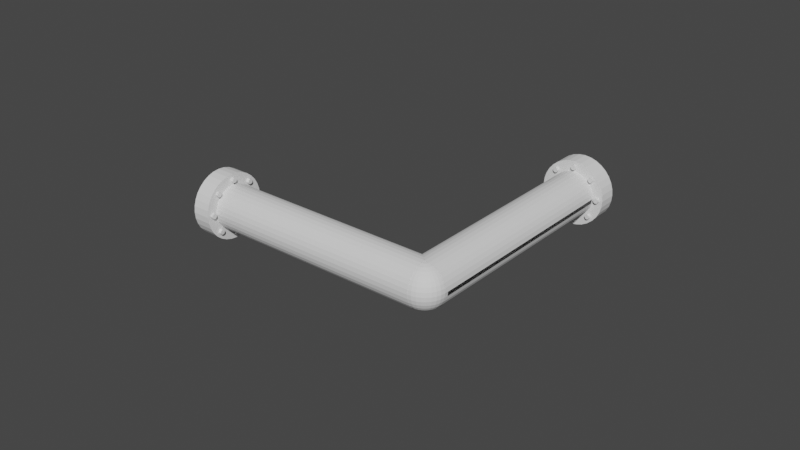 # Source: bend_pipe_optimized.blend  (saved by Blender 2.90.8; exported with 4.5.12 LTS)
import bpy
from mathutils import Matrix  # noqa: F401  (used for matrix-valued properties, if any)

bpy.ops.wm.read_factory_settings(use_empty=True)
scene = bpy.context.scene
scene.name = 'Scene'

# ---- collections
col_collection = bpy.data.collections.new('Collection'); scene.collection.children.link(col_collection)

# ---- materials (node trees are filled in below, after node groups)
mat_material_001 = bpy.data.materials.new('Material.001')
mat_material_001.use_transparent_shadow = False
mat_material_001.metallic = 1.0

# ---- material node trees

# ---- world
world_world = bpy.data.worlds.new('World'); scene.world = world_world
world_world.use_nodes = True; world_world.node_tree.nodes.clear()
_N = world_world.node_tree.nodes; _L = world_world.node_tree.links
n0 = _N.new('ShaderNodeOutputWorld'); n0.name = 'World Output'; n0.location = (300, 300)
n1 = _N.new('ShaderNodeBackground'); n1.name = 'Background'; n1.location = (10, 300)
n1.inputs[0].default_value = (0.05088, 0.05088, 0.05088, 1.0)
_L.new(n1.outputs[0], n0.inputs[0])
n0.is_active_output = True
world_world.color = (0.05088, 0.05088, 0.05088)
world_world.use_sun_shadow = False
world_world.sun_shadow_jitter_overblur = 0.0

# ---- meshes
me_sphere = bpy.data.meshes.new('Sphere')
me_sphere.from_pydata([(1.168, -0.8651, -1.052e-07), (1.169, -0.863, -0.0248), (1.173, -0.8569, -0.04864), (1.179, -0.8469, -0.07062), (1.187, -0.8334, -0.08988), (1.197, -0.817, -0.1057), (1.209, -0.7982, -0.1174), (1.221, -0.7779, -0.1247), (1.234, -0.7568, -0.1271), (1.247, -0.7356, -0.1247), (1.259, -0.7153, -0.1174), (1.271, -0.6966, -0.1057), (1.281, -0.6802, -0.08988), (1.289, -0.6667, -0.07062), (1.295, -0.6567, -0.04864), (1.299, -0.6505, -0.0248), (1.3, -0.6484, -6.38e-08), (1.299, -0.6505, 0.0248), (1.295, -0.6567, 0.04864), (1.289, -0.6667, 0.07062), (1.281, -0.6802, 0.08988), (1.271, -0.6966, 0.1057), (1.259, -0.7153, 0.1174), (1.247, -0.7356, 0.1247), (1.234, -0.7568, 0.1271), (1.221, -0.7779, 0.1247), (1.209, -0.7982, 0.1174), (1.197, -0.817, 0.1057), (1.187, -0.8334, 0.08988), (1.179, -0.8469, 0.07062), (1.173, -0.8569, 0.04864), (1.169, -0.863, 0.0248), (1.077, -0.8067, -0.0248), (1.081, -0.8006, -0.04864), (1.087, -0.7906, -0.07062), (1.095, -0.7771, -0.08988), (1.105, -0.7607, -0.1057), (1.117, -0.7419, -0.1174), (1.129, -0.7216, -0.1247), (1.142, -0.7005, -0.1271), (1.155, -0.6793, -0.1247), (1.168, -0.659, -0.1174), (1.179, -0.6403, -0.1057), (1.189, -0.6239, -0.08988), (1.197, -0.6104, -0.07062), (1.204, -0.6004, -0.04864), (1.207, -0.5942, -0.0248), (1.209, -0.5921, -6.166e-08), (1.207, -0.5942, 0.0248), (1.204, -0.6004, 0.04864), (1.197, -0.6104, 0.07062), (1.189, -0.6239, 0.08988), (1.179, -0.6403, 0.1057), (1.168, -0.659, 0.1174), (1.155, -0.6793, 0.1247), (1.142, -0.7005, 0.1271), (1.129, -0.7216, 0.1247), (1.117, -0.7419, 0.1174), (1.105, -0.7607, 0.1057), (1.095, -0.7771, 0.08988), (1.087, -0.7906, 0.07062), (1.081, -0.8006, 0.04864), (1.077, -0.8067, 0.0248), (1.076, -0.8088, -1.031e-07), (1.133, -0.9213, -1.191e-07), (1.135, -0.9181, -0.03765), (1.043, -0.8618, -0.03765), (1.141, -0.9088, -0.07385), (1.049, -0.8524, -0.07385), (1.15, -0.8935, -0.1072), (1.058, -0.8372, -0.1072), (1.163, -0.8731, -0.1364), (1.071, -0.8168, -0.1364), (1.178, -0.8482, -0.1604), (1.086, -0.7919, -0.1604), (1.195, -0.8197, -0.1783), (1.104, -0.7634, -0.1783), (1.214, -0.7889, -0.1893), (1.122, -0.7326, -0.1893), (1.234, -0.7568, -0.193), (1.142, -0.7005, -0.193), (1.254, -0.7247, -0.1893), (1.162, -0.6684, -0.1893), (1.273, -0.6938, -0.1783), (1.181, -0.6375, -0.1783), (1.29, -0.6654, -0.1604), (1.198, -0.6091, -0.1604), (1.305, -0.6405, -0.1364), (1.214, -0.5842, -0.1364), (1.318, -0.62, -0.1072), (1.226, -0.5637, -0.1072), (1.327, -0.6048, -0.07385), (1.235, -0.5485, -0.07385), (1.333, -0.5954, -0.03765), (1.241, -0.5391, -0.03765), (1.335, -0.5923, -4.105e-08), (1.243, -0.536, -3.848e-08), (1.333, -0.5954, 0.03765), (1.241, -0.5391, 0.03765), (1.327, -0.6048, 0.07385), (1.235, -0.5485, 0.07385), (1.318, -0.62, 0.1072), (1.226, -0.5637, 0.1072), (1.305, -0.6405, 0.1364), (1.214, -0.5842, 0.1364), (1.29, -0.6654, 0.1604), (1.198, -0.6091, 0.1604), (1.273, -0.6938, 0.1783), (1.181, -0.6375, 0.1783), (1.254, -0.7247, 0.1893), (1.162, -0.6684, 0.1893), (1.234, -0.7568, 0.193), (1.142, -0.7005, 0.193), (1.214, -0.7889, 0.1893), (1.122, -0.7326, 0.1893), (1.195, -0.8197, 0.1783), (1.104, -0.7634, 0.1783), (1.178, -0.8482, 0.1604), (1.086, -0.7919, 0.1604), (1.163, -0.8731, 0.1364), (1.071, -0.8168, 0.1364), (1.15, -0.8935, 0.1072), (1.058, -0.8372, 0.1072), (1.141, -0.9088, 0.07385), (1.049, -0.8524, 0.07385), (1.135, -0.9181, 0.03765), (1.043, -0.8618, 0.03765), (1.041, -0.865, -1.165e-07), (1.074, -0.8122, -1.046e-07), (1.075, -0.8101, -0.02558), (1.079, -0.8037, -0.05018), (1.085, -0.7934, -0.07285), (1.094, -0.7795, -0.09272), (1.104, -0.7626, -0.109), (1.116, -0.7432, -0.1211), (1.129, -0.7223, -0.1286), (1.142, -0.7005, -0.1311), (1.156, -0.6787, -0.1286), (1.168, -0.6577, -0.1211), (1.18, -0.6384, -0.109), (1.191, -0.6214, -0.09272), (1.199, -0.6075, -0.07285), (1.206, -0.5972, -0.05018), (1.209, -0.5908, -0.02558), (1.211, -0.5887, -6.043e-08), (1.209, -0.5908, 0.02558), (1.206, -0.5972, 0.05018), (1.199, -0.6075, 0.07285), (1.191, -0.6214, 0.09272), (1.18, -0.6384, 0.109), (1.168, -0.6577, 0.1211), (1.156, -0.6787, 0.1286), (1.142, -0.7005, 0.1311), (1.129, -0.7223, 0.1286), (1.116, -0.7432, 0.1211), (1.104, -0.7626, 0.109), (1.094, -0.7795, 0.09272), (1.085, -0.7934, 0.07285), (1.079, -0.8037, 0.05018), (1.075, -0.8101, 0.02558), (1.127, -0.6926, 0.1444), (1.203, -0.5683, -0.001421), (1.134, -0.7138, -0.1585), (1.141, -0.7017, -0.1746), (1.067, -0.8235, -0.001421), (1.243, -0.5368, -0.009412), (1.042, -0.8642, 0.009411), (1.233, -0.5517, 0.001421), (1.143, -0.6993, 0.1746), (1.143, -0.6993, -0.1444), (1.051, -0.8493, 0.001421), (1.127, -0.7245, -0.1902), (1.218, -0.5774, -0.001421), (1.141, -0.7017, 0.1444), (1.06, -0.8352, 0.0151), (1.134, -0.7133, 0.1609), (1.15, -0.6876, 0.158), (1.225, -0.5657, 0.0151), (1.226, -0.5633, -0.0151), (1.058, -0.8376, -0.0151), (1.134, -0.7133, -0.158), (1.15, -0.6876, -0.1609), (1.148, -0.6905, -0.1498), (1.147, -0.6922, -0.1711), (1.137, -0.7087, -0.1478), (1.064, -0.8282, -0.01168), (1.053, -0.8464, -0.009673), (1.22, -0.5728, -0.01168), (1.219, -0.5745, 0.009672), (1.231, -0.5563, 0.01168), (1.147, -0.6922, 0.1478), (1.136, -0.7104, 0.1498), (1.137, -0.7087, 0.1711), (1.065, -0.8264, 0.009672), (1.054, -0.8447, 0.01168), (1.148, -0.6905, 0.1691), (1.232, -0.5546, -0.009672), (1.136, -0.7104, -0.1691), (1.22, -0.5739, -0.1218), (1.036, -0.8402, 0.001421), (1.128, -0.6902, -0.1444), (1.078, -0.8048, -0.1244), (1.082, -0.7981, -0.1544), (1.21, -0.5904, -0.1424), (1.217, -0.579, 0.1291), (1.075, -0.8106, 0.1424), (1.206, -0.5961, -0.1244), (1.206, -0.5961, 0.1244), (1.078, -0.8048, 0.1244), (1.088, -0.7883, -0.1011), (1.061, -0.8321, -0.1145), (1.196, -0.6126, -0.1011), (1.196, -0.6126, 0.1011), (1.088, -0.7883, 0.1011), (1.077, -0.8066, 0.1031), (1.089, -0.7866, 0.1224), (1.195, -0.6143, 0.1224), (1.207, -0.5944, 0.1031), (1.207, -0.5944, -0.1031), (1.195, -0.6143, -0.1224), (1.077, -0.8066, -0.1031), (1.089, -0.7866, -0.1224), (1.093, -0.7814, -0.1281), (1.091, -0.7837, -0.1113), (1.084, -0.7954, -0.1279), (1.082, -0.7978, -0.09766), (1.193, -0.6172, -0.1113), (1.202, -0.6031, -0.09766), (1.209, -0.5915, -0.1142), (1.202, -0.6031, 0.09766), (1.193, -0.6172, 0.1113), (1.2, -0.6056, 0.1279), (1.091, -0.7837, 0.1113), (1.082, -0.7978, 0.09766), (1.075, -0.8095, 0.1142), (1.084, -0.7954, 0.1279), (1.209, -0.5915, 0.1142), (1.2, -0.6056, -0.1279), (1.075, -0.8095, -0.1142), (1.128, -0.6902, -0.1444), (1.036, -0.8402, 0.001421), (1.203, -0.5683, -0.001421), (1.127, -0.6926, 0.1444), (1.119, -0.7043, 0.1609), (1.21, -0.5567, 0.0151), (1.043, -0.8285, -0.0151), (1.135, -0.6785, -0.1609), (1.127, -0.6926, -0.1746), (1.052, -0.8145, -0.001421), (1.219, -0.5426, 0.001421), (1.128, -0.6902, 0.1746), (1.045, -0.8261, 0.0151), (1.135, -0.6785, 0.158), (1.211, -0.5543, -0.0151), (1.119, -0.7043, -0.158), (1.133, -0.6814, -0.1498), (1.132, -0.6832, -0.1711), (1.122, -0.6996, -0.1478), (1.049, -0.8191, -0.01168), (1.038, -0.8373, -0.009673), (1.206, -0.5637, -0.01168), (1.205, -0.5654, 0.009672), (1.216, -0.5472, 0.01168), (1.132, -0.6832, 0.1478), (1.121, -0.7014, 0.1498), (1.122, -0.6996, 0.1711), (1.05, -0.8174, 0.009672), (1.039, -0.8356, 0.01168), (1.133, -0.6814, 0.1691), (1.217, -0.5455, -0.009672), (1.121, -0.7014, -0.1691), (1.073, -0.7793, -0.1011), (1.181, -0.6035, -0.1011), (1.181, -0.6035, 0.1011), (1.073, -0.7793, 0.1011), (1.062, -0.7975, 0.1031), (1.18, -0.6052, 0.1224), (1.192, -0.5853, -0.1031), (1.075, -0.7776, -0.1224), (1.063, -0.7958, -0.1244), (1.191, -0.587, -0.1244), (1.191, -0.587, 0.1244), (1.063, -0.7958, 0.1244), (1.075, -0.7776, 0.1224), (1.192, -0.5853, 0.1031), (1.18, -0.6052, -0.1224), (1.062, -0.7975, -0.1031), (1.076, -0.7746, -0.1113), (1.069, -0.7863, -0.1279), (1.068, -0.7887, -0.09766), (1.178, -0.6082, -0.1113), (1.187, -0.5941, -0.09766), (1.194, -0.5824, -0.1142), (1.187, -0.5941, 0.09766), (1.178, -0.6082, 0.1113), (1.186, -0.5965, 0.1279), (1.076, -0.7746, 0.1113), (1.068, -0.7887, 0.09766), (1.061, -0.8004, 0.1142), (1.069, -0.7863, 0.1279), (1.194, -0.5824, 0.1142), (1.186, -0.5965, -0.1279), (1.061, -0.8004, -0.1142), (1.119, -0.7043, 0.1609), (1.21, -0.5567, 0.0151), (1.043, -0.8285, -0.0151), (1.135, -0.6785, -0.1609), (1.127, -0.6926, -0.1746), (1.052, -0.8145, -0.001421), (1.219, -0.5426, 0.001421), (1.128, -0.6902, 0.1746), (1.045, -0.8261, 0.0151), (1.135, -0.6785, 0.158), (1.211, -0.5543, -0.0151), (1.119, -0.7043, -0.158), (1.133, -0.6814, -0.1498), (1.132, -0.6832, -0.1711), (1.122, -0.6996, -0.1478), (1.049, -0.8191, -0.01168), (1.038, -0.8373, -0.009673), (1.206, -0.5637, -0.01168), (1.205, -0.5654, 0.009672), (1.216, -0.5472, 0.01168), (1.132, -0.6832, 0.1478), (1.121, -0.7014, 0.1498), (1.122, -0.6996, 0.1711), (1.05, -0.8174, 0.009672), (1.039, -0.8356, 0.01168), (1.133, -0.6814, 0.1691), (1.217, -0.5455, -0.009672), (1.121, -0.7014, -0.1691), (1.073, -0.7793, -0.1011), (1.181, -0.6035, -0.1011), (1.181, -0.6035, 0.1011), (1.073, -0.7793, 0.1011), (1.062, -0.7975, 0.1031), (1.18, -0.6052, 0.1224), (1.192, -0.5853, -0.1031), (1.075, -0.7776, -0.1224), (1.063, -0.7958, -0.1244), (1.191, -0.587, -0.1244), (1.191, -0.587, 0.1244), (1.063, -0.7958, 0.1244), (1.075, -0.7776, 0.1224), (1.192, -0.5853, 0.1031), (1.18, -0.6052, -0.1224), (1.062, -0.7975, -0.1031), (1.076, -0.7746, -0.1113), (1.069, -0.7863, -0.1279), (1.068, -0.7887, -0.09766), (1.178, -0.6082, -0.1113), (1.187, -0.5941, -0.09766), (1.194, -0.5824, -0.1142), (1.187, -0.5941, 0.09766), (1.178, -0.6082, 0.1113), (1.186, -0.5965, 0.1279), (1.076, -0.7746, 0.1113), (1.068, -0.7887, 0.09766), (1.061, -0.8004, 0.1142), (1.069, -0.7863, 0.1279), (1.194, -0.5824, 0.1142), (1.186, -0.5965, -0.1279), (1.061, -0.8004, -0.1142), (0.0005886, -0.0003614, -0.1311), (0.01396, 0.02144, -0.1286), (0.02682, 0.04241, -0.1211), (0.03867, 0.06174, -0.109), (0.04906, 0.07868, -0.09272), (0.05758, 0.09258, -0.07285), (0.06392, 0.1029, -0.05018), (0.06782, 0.1093, -0.02558), (0.06914, 0.1114, -3.379e-08), (0.06782, 0.1093, 0.02558), (0.06392, 0.1029, 0.05018), (0.05758, 0.09258, 0.07285), (0.04906, 0.07868, 0.09272), (0.03867, 0.06174, 0.109), (0.02682, 0.04241, 0.1211), (0.01396, 0.02144, 0.1286), (0.0005886, -0.0003615, 0.1311), (-0.6481, -1.3, -1.665e-07), (-0.6502, -1.299, -0.0248), (-0.6564, -1.295, -0.04864), (-0.6664, -1.289, -0.07062), (-0.6799, -1.281, -0.08988), (-0.6963, -1.27, -0.1057), (-0.715, -1.259, -0.1174), (-0.7354, -1.246, -0.1247), (-0.7565, -1.234, -0.1271), (-0.7776, -1.221, -0.1247), (-0.798, -1.208, -0.1174), (-0.8167, -1.197, -0.1057), (-0.8331, -1.187, -0.08988), (-0.8466, -1.178, -0.07062), (-0.8566, -1.172, -0.04864), (-0.8628, -1.168, -0.0248), (-0.8648, -1.167, -1.059e-07), (-0.8628, -1.168, 0.0248), (-0.8566, -1.172, 0.04864), (-0.8466, -1.178, 0.07062), (-0.8331, -1.187, 0.08988), (-0.8167, -1.197, 0.1057), (-0.798, -1.208, 0.1174), (-0.7776, -1.221, 0.1247), (-0.7565, -1.234, 0.1271), (-0.7354, -1.246, 0.1247), (-0.715, -1.259, 0.1174), (-0.6963, -1.27, 0.1057), (-0.6799, -1.281, 0.08988), (-0.6664, -1.289, 0.07062), (-0.6564, -1.295, 0.04864), (-0.6502, -1.299, 0.0248), (-0.5914, -1.207, -1.604e-07), (-0.5935, -1.206, -0.0248), (-0.5996, -1.202, -0.04864), (-0.6097, -1.196, -0.07062), (-0.6231, -1.188, -0.08988), (-0.6396, -1.178, -0.1057), (-0.6583, -1.166, -0.1174), (-0.6786, -1.154, -0.1247), (-0.6997, -1.141, -0.1271), (-0.7209, -1.128, -0.1247), (-0.7412, -1.116, -0.1174), (-0.7599, -1.104, -0.1057), (-0.7764, -1.094, -0.08988), (-0.7898, -1.086, -0.07062), (-0.7999, -1.08, -0.04864), (-0.806, -1.076, -0.0248), (-0.8081, -1.075, -9.983e-08), (-0.806, -1.076, 0.0248), (-0.7999, -1.08, 0.04864), (-0.7898, -1.086, 0.07062), (-0.7764, -1.094, 0.08988), (-0.7599, -1.104, 0.1057), (-0.7412, -1.116, 0.1174), (-0.7209, -1.128, 0.1247), (-0.6997, -1.141, 0.1271), (-0.6786, -1.154, 0.1247), (-0.6583, -1.166, 0.1174), (-0.6396, -1.178, 0.1057), (-0.6231, -1.188, 0.08988), (-0.6097, -1.196, 0.07062), (-0.5996, -1.202, 0.04864), (-0.5935, -1.206, 0.0248), (-0.5952, -1.332, -0.03765), (-0.592, -1.334, -1.837e-07), (-0.5353, -1.242, -1.781e-07), (-0.6045, -1.327, -0.07385), (-0.6197, -1.317, -0.1072), (-0.6402, -1.305, -0.1364), (-0.6651, -1.29, -0.1604), (-0.6935, -1.272, -0.1783), (-0.7244, -1.253, -0.1893), (-0.7565, -1.234, -0.193), (-0.7886, -1.214, -0.1893), (-0.8194, -1.195, -0.1783), (-0.8479, -1.177, -0.1604), (-0.8728, -1.162, -0.1364), (-0.8933, -1.15, -0.1072), (-0.9085, -1.14, -0.07385), (-0.9178, -1.135, -0.03765), (-0.921, -1.133, -7.668e-08), (-0.9178, -1.135, 0.03765), (-0.9085, -1.14, 0.07385), (-0.8933, -1.15, 0.1072), (-0.8728, -1.162, 0.1364), (-0.8479, -1.177, 0.1604), (-0.8194, -1.195, 0.1783), (-0.7886, -1.214, 0.1893), (-0.7565, -1.234, 0.193), (-0.7244, -1.253, 0.1893), (-0.6935, -1.272, 0.1783), (-0.6651, -1.29, 0.1604), (-0.6402, -1.305, 0.1364), (-0.6197, -1.317, 0.1072), (-0.6045, -1.327, 0.07385), (-0.5952, -1.332, 0.03765), (-0.5384, -1.24, -0.03765), (-0.5478, -1.234, -0.07385), (-0.563, -1.225, -0.1072), (-0.5834, -1.212, -0.1364), (-0.6084, -1.197, -0.1604), (-0.6368, -1.18, -0.1783), (-0.6677, -1.161, -0.1893), (-0.6997, -1.141, -0.193), (-0.7318, -1.121, -0.1893), (-0.7627, -1.102, -0.1783), (-0.7911, -1.085, -0.1604), (-0.8161, -1.07, -0.1364), (-0.8365, -1.057, -0.1072), (-0.8517, -1.048, -0.07385), (-0.8611, -1.042, -0.03765), (-0.8642, -1.04, -7.107e-08), (-0.8611, -1.042, 0.03765), (-0.8517, -1.048, 0.07385), (-0.8365, -1.057, 0.1072), (-0.8161, -1.07, 0.1364), (-0.7911, -1.085, 0.1604), (-0.7627, -1.102, 0.1783), (-0.7318, -1.121, 0.1893), (-0.6997, -1.141, 0.193), (-0.6677, -1.161, 0.1893), (-0.6368, -1.18, 0.1783), (-0.6084, -1.197, 0.1604), (-0.5834, -1.212, 0.1364), (-0.563, -1.225, 0.1072), (-0.5478, -1.234, 0.07385), (-0.5384, -1.24, 0.03765), (-0.588, -1.21, -1.623e-07), (-0.5901, -1.208, 0.02558), (-0.5965, -1.204, 0.05018), (-0.6068, -1.198, 0.07285), (-0.6207, -1.189, 0.09272), (-0.6377, -1.179, 0.109), (-0.657, -1.167, 0.1211), (-0.6779, -1.154, 0.1286), (-0.6997, -1.141, 0.1311), (-0.7216, -1.128, 0.1286), (-0.7425, -1.115, 0.1211), (-0.7618, -1.103, 0.109), (-0.7788, -1.093, 0.09272), (-0.7927, -1.084, 0.07285), (-0.803, -1.078, 0.05018), (-0.8094, -1.074, 0.02558), (-0.8115, -1.072, -9.831e-08), (-0.8094, -1.074, -0.02558), (-0.803, -1.078, -0.05018), (-0.7927, -1.084, -0.07285), (-0.7788, -1.093, -0.09272), (-0.7618, -1.103, -0.109), (-0.7425, -1.115, -0.1211), (-0.7216, -1.128, -0.1286), (-0.6997, -1.141, -0.1311), (-0.6779, -1.154, -0.1286), (-0.657, -1.167, -0.1211), (-0.6377, -1.179, -0.109), (-0.6207, -1.189, -0.09272), (-0.6068, -1.198, -0.07285), (-0.5965, -1.204, -0.05018), (-0.5901, -1.208, -0.02558), (-0.6891, -1.126, 0.1444), (-0.6892, -1.147, -0.1259), (-0.5924, -1.207, -0.0124), (-0.5368, -1.241, 0.01882), (-0.8133, -1.05, 0.001421), (-0.8486, -1.05, -0.001421), (-0.701, -1.14, 0.1746), (-0.5767, -1.216, -0.001421), (-0.7078, -1.136, 0.192), (-0.6917, -1.146, -0.192), (-0.6985, -1.142, -0.1746), (-0.8228, -1.066, 0.001421), (-0.6985, -1.142, 0.1444), (-0.5509, -1.232, 0.001421), (-0.8065, -1.076, -0.0186), (-0.6917, -1.146, 0.192), (-0.8635, -1.041, 0.009412), (-0.701, -1.14, -0.1444), (-0.5626, -1.225, -0.0151), (-0.6869, -1.149, -0.158), (-0.7126, -1.133, -0.1609), (-0.565, -1.224, 0.0151), (-0.6869, -1.149, 0.1609), (-0.7126, -1.133, 0.158), (-0.8369, -1.057, 0.0151), (-0.8345, -1.058, -0.0151), (-0.8342, -1.059, -0.02342), (-0.8257, -1.064, -0.009673), (-0.8439, -1.053, -0.01168), (-0.8274, -1.063, 0.01168), (-0.708, -1.136, 0.1478), (-0.7097, -1.135, 0.1691), (-0.6898, -1.147, 0.1498), (-0.5738, -1.218, 0.009672), (-0.5556, -1.229, 0.01168), (-0.7097, -1.135, -0.1498), (-0.6915, -1.146, -0.1478), (-0.6898, -1.147, -0.1691), (-0.5721, -1.219, -0.01168), (-0.5539, -1.23, -0.009673), (-0.708, -1.136, -0.1711), (-0.5515, -1.232, 0.02583), (-0.6915, -1.146, 0.1711), (-0.8456, -1.052, 0.009672), (-0.8133, -1.05, 0.001421), (-0.6891, -1.126, 0.1444), (-0.5415, -1.217, 0.001421), (-0.6915, -1.125, -0.1444), (-0.6774, -1.133, -0.158), (-0.5555, -1.208, 0.0151), (-0.7031, -1.118, 0.158), (-0.825, -1.043, -0.0151), (-0.8391, -1.034, -0.001421), (-0.6915, -1.125, 0.1746), (-0.5672, -1.201, -0.001421), (-0.6891, -1.126, -0.1746), (-0.5531, -1.21, -0.0151), (-0.7031, -1.118, -0.1609), (-0.6774, -1.133, 0.1609), (-0.8274, -1.041, 0.0151), (-0.8162, -1.048, -0.009673), (-0.8344, -1.037, -0.01168), (-0.818, -1.047, 0.01168), (-0.6985, -1.12, 0.1478), (-0.7002, -1.119, 0.1691), (-0.6803, -1.132, 0.1498), (-0.5643, -1.203, 0.009672), (-0.5461, -1.214, 0.01168), (-0.7002, -1.119, -0.1498), (-0.682, -1.131, -0.1478), (-0.6803, -1.132, -0.1691), (-0.5626, -1.204, -0.01168), (-0.5444, -1.215, -0.009673), (-0.6985, -1.12, -0.1711), (-0.682, -1.131, 0.1711), (-0.8362, -1.036, 0.009672), (-0.5415, -1.217, 0.001421), (-0.6915, -1.125, -0.1444), (-0.6774, -1.133, -0.158), (-0.5555, -1.208, 0.0151), (-0.7031, -1.118, 0.158), (-0.825, -1.043, -0.0151), (-0.8391, -1.034, -0.001421), (-0.6915, -1.125, 0.1746), (-0.5672, -1.201, -0.001421), (-0.6891, -1.126, -0.1746), (-0.5531, -1.21, -0.0151), (-0.7031, -1.118, -0.1609), (-0.6774, -1.133, 0.1609), (-0.8274, -1.041, 0.0151), (-0.8162, -1.048, -0.009673), (-0.8344, -1.037, -0.01168), (-0.818, -1.047, 0.01168), (-0.6985, -1.12, 0.1478), (-0.7002, -1.119, 0.1691), (-0.6803, -1.132, 0.1498), (-0.5643, -1.203, 0.009672), (-0.5461, -1.214, 0.01168), (-0.7002, -1.119, -0.1498), (-0.682, -1.131, -0.1478), (-0.6803, -1.132, -0.1691), (-0.5626, -1.204, -0.01168), (-0.5444, -1.215, -0.009673), (-0.6985, -1.12, -0.1711), (-0.682, -1.131, 0.1711), (-0.8362, -1.036, 0.009672), (-0.6164, -1.192, 0.08025), (-0.8263, -1.063, 0.1218), (-0.8263, -1.063, -0.1218), (-0.5959, -1.205, -0.1484), (-0.5948, -1.205, -0.101), (-0.8041, -1.077, -0.1244), (-0.8058, -1.076, 0.1224), (-0.5954, -1.205, 0.1244), (-0.7797, -1.092, 0.08506), (-0.5954, -1.205, -0.1244), (-0.7876, -1.087, -0.1011), (-0.7859, -1.088, 0.1031), (-0.6119, -1.195, 0.1011), (-0.5681, -1.222, -0.1145), (-0.6119, -1.195, -0.1011), (-0.5937, -1.206, -0.1031), (-0.6136, -1.194, -0.1224), (-0.5937, -1.206, 0.1031), (-0.6136, -1.194, 0.1224), (-0.7876, -1.087, 0.1244), (-0.8041, -1.077, 0.1011), (-0.8058, -1.076, -0.1031), (-0.7859, -1.088, -0.1224), (-0.783, -1.09, -0.1113), (-0.7947, -1.083, -0.1279), (-0.7971, -1.081, -0.09766), (-0.7947, -1.083, 0.09766), (-0.8087, -1.074, 0.1113), (-0.783, -1.09, 0.1142), (-0.6165, -1.192, 0.1113), (-0.6048, -1.199, 0.1279), (-0.6024, -1.201, 0.09766), (-0.6165, -1.192, -0.1113), (-0.6024, -1.201, -0.09766), (-0.5908, -1.208, -0.1142), (-0.6048, -1.199, -0.1279), (-0.5908, -1.208, 0.1142), (-0.7971, -1.081, 0.1279), (-0.8087, -1.074, -0.1142), (-0.7789, -1.073, -0.1011), (-0.7771, -1.074, 0.1031), (-0.6031, -1.181, 0.1011), (-0.6031, -1.181, -0.1011), (-0.5849, -1.192, -0.1031), (-0.6048, -1.18, 0.1224), (-0.7953, -1.063, 0.1011), (-0.7771, -1.074, -0.1224), (-0.7953, -1.063, -0.1244), (-0.7971, -1.062, 0.1224), (-0.5866, -1.191, 0.1244), (-0.5866, -1.191, -0.1244), (-0.6048, -1.18, -0.1224), (-0.5849, -1.192, 0.1031), (-0.7789, -1.073, 0.1244), (-0.7971, -1.062, -0.1031), (-0.7742, -1.076, -0.1113), (-0.7859, -1.068, -0.1279), (-0.7883, -1.067, -0.09766), (-0.7859, -1.068, 0.09766), (-0.8, -1.06, 0.1113), (-0.7742, -1.076, 0.1142), (-0.6077, -1.178, 0.1113), (-0.5961, -1.185, 0.1279), (-0.5936, -1.186, 0.09766), (-0.6077, -1.178, -0.1113), (-0.5936, -1.186, -0.09766), (-0.582, -1.194, -0.1142), (-0.5961, -1.185, -0.1279), (-0.582, -1.194, 0.1142), (-0.7883, -1.067, 0.1279), (-0.8, -1.06, -0.1142), (0.02217, -0.01278, -0.1286), (0.0003614, 0.0005887, -0.1311), (-0.02144, 0.01396, -0.1286), (-0.04241, 0.02682, -0.1211), (-0.06174, 0.03867, -0.109), (-0.07868, 0.04906, -0.09272), (-0.09258, 0.05758, -0.07285), (-0.1029, 0.06392, -0.05018), (-0.1093, 0.06782, -0.02558), (-0.1114, 0.06914, -2.384e-08), (-0.1093, 0.06782, 0.02558), (-0.1029, 0.06392, 0.05018), (-0.09258, 0.05758, 0.07285), (-0.07868, 0.04906, 0.09272), (-0.06174, 0.03867, 0.109), (-0.04241, 0.02682, 0.1211), (-0.02144, 0.01396, 0.1286), (0.0003615, 0.0005886, 0.1311), (0.02217, -0.01278, 0.1286), (0.0, 0.02536, 0.1275), (0.0, 0.04975, 0.1201), (0.0, 0.07222, 0.1081), (0.0, 0.09192, 0.09192), (0.0, 0.1081, 0.07222), (0.0, 0.1201, 0.04975), (0.0, 0.1275, 0.02536), (0.0, 0.13, 9.815e-09), (0.0, 0.1275, -0.02536), (0.0, 0.1081, -0.07222), (0.009706, 0.04879, 0.1201), (0.01409, 0.07084, 0.1081), (0.01793, 0.09016, 0.09192), (0.02109, 0.106, 0.07222), (0.02343, 0.1178, 0.04975), (0.02487, 0.1251, 0.02536), (0.02536, 0.1275, 9.815e-09), (0.02487, 0.1251, -0.02536), (0.02343, 0.1178, -0.04975), (0.02109, 0.106, -0.07222), (0.01793, 0.09016, -0.09192), (0.01409, 0.07084, -0.1081), (0.009706, 0.04879, -0.1201), (0.004948, 0.02487, -0.1275), (0.01904, 0.04596, 0.1201), (0.02764, 0.06673, 0.1081), (0.03518, 0.08493, 0.09192), (0.04136, 0.09986, 0.07222), (0.04596, 0.111, 0.04975), (0.04879, 0.1178, 0.02536), (0.04975, 0.1201, 9.815e-09), (0.04879, 0.1178, -0.02536), (0.04596, 0.111, -0.04975), (0.04136, 0.09986, -0.07222), (0.03518, 0.08493, -0.09192), (0.02764, 0.06673, -0.1081), (0.01904, 0.04596, -0.1201), (0.01409, 0.02109, 0.1275), (0.02764, 0.04136, 0.1201), (0.04013, 0.06005, 0.1081), (0.05107, 0.07643, 0.09192), (0.06005, 0.08987, 0.07222), (0.06673, 0.09986, 0.04975), (0.07084, 0.106, 0.02536), (0.07222, 0.1081, 9.815e-09), (0.07084, 0.106, -0.02536), (0.06673, 0.09986, -0.04975), (0.06005, 0.08987, -0.07222), (0.05107, 0.07643, -0.09192), (0.04013, 0.06005, -0.1081), (0.02764, 0.04136, -0.1201), (0.01409, 0.02109, -0.1275), (0.03518, 0.03518, 0.1201), (0.05107, 0.05107, 0.1081), (0.065, 0.065, 0.09192), (0.07643, 0.07643, 0.07222), (0.08493, 0.08493, 0.04975), (0.09016, 0.09016, 0.02536), (0.09192, 0.09192, 9.815e-09), (0.09016, 0.09016, -0.02536), (0.08493, 0.08493, -0.04975), (0.07643, 0.07643, -0.07222), (0.065, 0.065, -0.09192), (0.05107, 0.05107, -0.1081), (0.03518, 0.03518, -0.1201), (0.01793, 0.01793, -0.1275), (0.02109, 0.01409, 0.1275), (0.04136, 0.02764, 0.1201), (0.06005, 0.04013, 0.1081), (0.07643, 0.05107, 0.09192), (0.07643, 0.05107, -0.09192), (0.06005, 0.04013, -0.1081), (0.04136, 0.02764, -0.1201), (0.02109, 0.01409, -0.1275), (0.04596, 0.01904, 0.1201), (0.02343, 0.009705, -0.1275), (0.02487, 0.004948, 0.1275), (0.04879, 0.009705, 0.1201), (0.02487, 0.004948, -0.1275), (0.02536, -4.133e-08, 0.1275), (0.02536, -3.993e-08, -0.1275), (0.02487, -0.004948, 0.1275), (0.02487, -0.004948, -0.1275), (0.02343, -0.009706, 0.1275), (0.02343, -0.009706, -0.1275), (0.02109, -0.01409, 0.1275), (0.04136, -0.02764, 0.1201), (0.02109, -0.01409, -0.1275), (0.03518, -0.03518, 0.1201), (0.01793, -0.01793, -0.1275), (0.02764, -0.04136, 0.1201), (0.01409, -0.02109, -0.1275), (0.0, -4.236e-08, -0.13), (0.009706, -0.02343, 0.1275), (0.01904, -0.04596, 0.1201), (0.009706, -0.02343, -0.1275), (0.004948, -0.02487, 0.1275), (0.009706, -0.04879, 0.1201), (0.004948, -0.02487, -0.1275), (-1.18e-10, -0.02536, 0.1275), (1.279e-09, -0.02536, -0.1275), (-0.004948, -0.02487, 0.1275), (-0.004948, -0.02487, -0.1275), (-0.009706, -0.02343, 0.1275), (-0.009706, -0.02343, -0.1275), (-0.01409, -0.02109, 0.1275), (-0.01409, -0.02109, -0.1275), (-0.01793, -0.01793, 0.1275), (-0.01793, -0.01793, -0.1275), (-3.522e-08, -6.589e-08, 0.13), (-0.02109, -0.01409, 0.1275), (-0.02109, -0.01409, -0.1275), (-0.02343, -0.009706, 0.1275), (-0.02343, -0.009706, -0.1275), (-0.02487, -0.004948, 0.1275), (-0.02487, -0.004948, -0.1275), (-0.02536, -4.133e-08, 0.1275), (-0.02536, -4.04e-08, -0.1275), (-0.02487, 0.004948, 0.1275), (-0.02487, 0.004948, -0.1275), (-0.02343, 0.009705, 0.1275), (-0.04596, 0.01904, 0.1201), (-0.06673, 0.02764, 0.1081), (-0.08493, 0.03518, 0.09192), (-0.09986, 0.04136, 0.07222), (-0.111, 0.04596, 0.04975), (-0.1178, 0.04879, 0.02536), (-0.1201, 0.04975, 9.815e-09), (-0.1178, 0.04879, -0.02536), (-0.111, 0.04596, -0.04975), (-0.09986, 0.04136, -0.07222), (-0.08493, 0.03518, -0.09192), (-0.06673, 0.02764, -0.1081), (-0.04596, 0.01904, -0.1201), (-0.02343, 0.009705, -0.1275), (-0.04136, 0.02764, 0.1201), (-0.06005, 0.04013, 0.1081), (-0.07643, 0.05107, 0.09192), (-0.08987, 0.06005, 0.07222), (-0.09986, 0.06673, 0.04975), (-0.106, 0.07084, 0.02536), (-0.1081, 0.07222, 9.815e-09), (-0.106, 0.07084, -0.02536), (-0.09986, 0.06673, -0.04975), (-0.08987, 0.06005, -0.07222), (-0.07643, 0.05107, -0.09192), (-0.06005, 0.04013, -0.1081), (-0.04136, 0.02764, -0.1201), (-0.02109, 0.01409, -0.1275), (-0.01793, 0.01793, 0.1275), (-0.03518, 0.03518, 0.1201), (-0.05107, 0.05107, 0.1081), (-0.065, 0.065, 0.09192), (-0.07643, 0.07643, 0.07222), (-0.08493, 0.08493, 0.04975), (-0.09016, 0.09016, 0.02536), (-0.09192, 0.09192, 9.815e-09), (-0.09016, 0.09016, -0.02536), (-0.08493, 0.08493, -0.04975), (-0.07643, 0.07643, -0.07222), (-0.065, 0.065, -0.09192), (-0.05107, 0.05107, -0.1081), (-0.03518, 0.03518, -0.1201), (-0.01793, 0.01793, -0.1275), (-0.02764, 0.04136, 0.1201), (-0.04013, 0.06005, 0.1081), (-0.05107, 0.07643, 0.09192), (-0.06005, 0.08987, 0.07222), (-0.06673, 0.09986, 0.04975), (-0.07084, 0.106, 0.02536), (-0.07222, 0.1081, 9.815e-09), (-0.07084, 0.106, -0.02536), (-0.06673, 0.09986, -0.04975), (-0.06005, 0.08987, -0.07222), (-0.05107, 0.07643, -0.09192), (-0.04013, 0.06005, -0.1081), (-0.02764, 0.04136, -0.1201), (-0.009706, 0.02343, 0.1275), (-0.01904, 0.04596, 0.1201), (-0.02764, 0.06673, 0.1081), (-0.03518, 0.08493, 0.09192), (-0.04136, 0.09986, 0.07222), (-0.04596, 0.111, 0.04975), (-0.04879, 0.1178, 0.02536), (-0.04975, 0.1201, 9.815e-09), (-0.04879, 0.1178, -0.02536), (-0.04596, 0.111, -0.04975), (-0.04136, 0.09986, -0.07222), (-0.03518, 0.08493, -0.09192), (-0.02764, 0.06673, -0.1081), (-0.01904, 0.04596, -0.1201), (-0.009706, 0.02343, -0.1275), (-0.004948, 0.02487, 0.1275), (-0.009706, 0.04879, 0.1201), (-0.01409, 0.07084, 0.1081), (-0.01793, 0.09016, 0.09192), (-0.02109, 0.106, 0.07222), (-0.02343, 0.1178, 0.04975), (-0.02487, 0.1251, 0.02536), (-0.02536, 0.1275, 9.815e-09), (-0.02487, 0.1251, -0.02536), (-0.02343, 0.1178, -0.04975), (-0.02109, 0.106, -0.07222), (-0.01793, 0.09016, -0.09192), (-0.01409, 0.07084, -0.1081), (-0.009706, 0.04879, -0.1201), (1.571e-08, 0.1201, -0.04975), (4.539e-09, 0.09192, -0.09192), (2.13e-08, 0.07222, -0.1081), (1.199e-08, 0.04975, -0.1201), (0.0002277, -0.0009499, 0.1311), (0.008433, -0.03518, 0.1286), (0.008433, -0.03518, -0.1286), (0.01654, -0.06901, -0.1211), (0.02402, -0.1002, -0.109), (0.01654, -0.06901, 0.1211), (0.03057, -0.1275, -0.09272), (0.02402, -0.1002, 0.109), (0.03594, -0.1499, -0.07285), (0.03057, -0.1275, 0.09272), (0.03994, -0.1666, -0.05018), (0.03994, -0.1666, 0.05018), (0.03594, -0.1499, 0.07285), (0.0424, -0.1769, -0.02558), (0.04323, -0.1803, -8.058e-08), (0.0424, -0.1769, 0.02558), (0.0002277, -0.0009499, -0.1311), (0.0009499, 0.0002277, -0.1311), (0.0009499, 0.0002277, 0.1311)], [(796, 797), (797, 798), (797, 783), (799, 785), (800, 786)], [(55, 54, 23, 24), (26, 25, 24, 111, 113, 115, 117, 27), (64, 127, 66, 65), (65, 66, 68, 67), (67, 68, 70, 69), (69, 70, 210, 72, 71), (71, 72, 202, 74, 73), (73, 74, 76, 75), (75, 76, 78, 77), (77, 78, 171, 80, 79), (79, 80, 82, 81), (81, 82, 84, 83), (83, 84, 86, 85), (85, 86, 203, 88, 87), (87, 88, 198, 90, 89), (89, 90, 92, 91), (91, 92, 94, 93), (93, 94, 165, 96, 95), (95, 96, 98, 97), (97, 98, 100, 99), (99, 100, 102, 101), (101, 102, 204, 104, 103), (103, 104, 106, 105), (105, 106, 108, 107), (107, 108, 110, 109), (109, 110, 112, 111), (111, 112, 114, 113), (113, 114, 116, 115), (115, 116, 118, 117), (117, 118, 205, 120, 119), (119, 120, 122, 121), (121, 122, 124, 123), (123, 124, 126, 125), (125, 126, 166, 127, 64), (206, 228, 198, 88, 203, 237), (177, 98, 96, 165, 196, 167, 189), (236, 207, 104, 204), (235, 208, 120, 205), (24, 23, 22, 21, 20, 19, 18, 17, 16, 15, 14, 13, 12, 11, 10, 9, 8, 7, 6, 5, 4, 3, 2, 1, 0, 31, 30, 29, 28, 27, 117, 119, 121, 123, 125, 64, 65, 67, 69, 71, 73, 75, 77, 79, 81, 83, 85, 87, 89, 91, 93, 95, 97, 99, 101, 103, 105, 107, 109, 111), (194, 170, 127, 166), (54, 53, 22, 23), (53, 52, 21, 22), (52, 51, 20, 21), (51, 50, 19, 20), (50, 49, 18, 19), (49, 48, 17, 18), (48, 47, 16, 17), (47, 46, 15, 16), (46, 45, 14, 15), (45, 44, 13, 14), (44, 43, 12, 13), (43, 42, 11, 12), (42, 41, 10, 11), (41, 40, 9, 10), (40, 39, 8, 9), (39, 38, 7, 8), (38, 37, 6, 7), (36, 5, 6, 37), (36, 35, 4, 5), (35, 34, 3, 4), (34, 33, 2, 3), (33, 32, 1, 2), (32, 63, 0, 1), (63, 62, 31, 0), (62, 61, 30, 31), (61, 60, 29, 30), (60, 59, 28, 29), (59, 58, 27, 28), (58, 57, 26, 27), (57, 56, 25, 26), (56, 55, 24, 25), (45, 44, 43, 42, 41, 40, 39, 136, 137, 138, 139, 140, 141, 142, 143, 144, 145, 146, 147, 148, 149, 150, 151, 152, 153, 154, 155, 156, 157, 158, 159, 128, 129, 130, 131, 132, 35, 34, 33, 32, 63, 62, 61, 60, 59, 58, 57, 56, 55, 54, 53, 52, 51, 50, 49, 48, 47, 46), (39, 38, 37, 36, 35, 132, 133, 134, 135, 136), (218, 228, 292, 277), (175, 192, 265, 243), (201, 238, 302, 279), (197, 163, 80, 171, 162, 180), (168, 195, 268, 250), (440, 646, 441, 511, 512, 513, 439), (231, 207, 281, 295), (187, 172, 241, 260), (216, 231, 295, 276), (238, 220, 286, 302), (195, 176, 252, 268), (211, 227, 291, 272), (234, 208, 282, 298), (173, 191, 264, 242), (655, 680, 661, 650, 659, 480, 649, 681), (225, 209, 271, 289), (214, 234, 298, 275), (206, 237, 301, 280), (686, 704, 691, 705, 694, 715, 699, 706), (227, 218, 277, 291), (212, 230, 294, 273), (163, 197, 270, 247), (178, 187, 260, 253), (184, 169, 239, 257), (191, 175, 243, 264), (237, 219, 285, 301), (690, 708, 695, 714, 698, 709, 687, 707), (220, 225, 289, 286), (230, 216, 276, 294), (646, 440, 658, 677, 663), (197, 180, 254, 270), (213, 233, 297, 274), (234, 214, 233, 213, 232, 215, 235, 205, 118, 116, 57, 58, 59, 60, 61, 62, 63, 32, 33, 34, 35, 36, 37, 38, 39, 40, 41, 42, 43, 44, 45, 46, 47, 48, 49, 50, 51, 52, 53, 54, 55, 56, 175, 191, 173, 190, 176, 195, 168, 192, 114, 112, 110, 108, 106, 104, 207, 231, 216, 230, 212, 229, 217, 236, 204, 102, 100, 98, 177, 188, 172, 187, 178, 196, 165, 94, 92, 90, 198, 228, 218, 227, 211, 226, 219, 237, 203, 86, 84, 82, 80, 163, 183, 181, 182, 169, 184, 180, 162, 171, 78, 76, 74, 202, 222, 221, 223, 209, 225, 220, 238, 210, 70, 68, 66, 127, 170, 186, 179, 185, 164, 193, 174, 194, 166, 126, 124, 122, 120, 208), (180, 184, 257, 254), (224, 201, 279, 288), (170, 194, 267, 240), (189, 167, 249, 262), (201, 224, 221, 222, 202, 72, 210, 238), (233, 214, 275, 297), (221, 224, 288, 278), (292, 280, 340, 352), (258, 245, 305, 318), (277, 292, 352, 337), (257, 239, 200, 317), (247, 270, 330, 307), (272, 291, 351, 332), (254, 257, 317, 314), (270, 254, 314, 330), (291, 277, 337, 351), (256, 247, 307, 316), (249, 269, 329, 309), (290, 272, 332, 350), (246, 256, 316, 306), (269, 253, 313, 329), (285, 290, 350, 345), (239, 255, 315, 200), (250, 268, 328, 310), (289, 271, 331, 349), (279, 302, 362, 339), (255, 246, 306, 315), (268, 252, 312, 328), (286, 289, 349, 346), (302, 286, 346, 362), (240, 267, 327, 199), (288, 279, 339, 348), (280, 301, 361, 340), (267, 251, 311, 327), (278, 288, 348, 338), (301, 285, 345, 361), (266, 248, 308, 326), (271, 287, 347, 331), (281, 300, 360, 341), (192, 168, 250, 265), (215, 232, 296, 283), (228, 206, 280, 292), (174, 193, 266, 251), (217, 229, 293, 284), (235, 215, 283, 299), (232, 213, 274, 296), (176, 190, 263, 252), (219, 226, 290, 285), (185, 179, 245, 258), (193, 164, 248, 266), (208, 235, 299, 282), (229, 212, 273, 293), (164, 185, 258, 248), (190, 173, 242, 263), (226, 211, 272, 290), (196, 178, 253, 269), (182, 181, 246, 255), (179, 186, 259, 245), (188, 177, 244, 261), (167, 196, 269, 249), (223, 221, 278, 287), (186, 170, 240, 259), (236, 217, 284, 300), (169, 182, 255, 239), (172, 188, 261, 241), (209, 223, 287, 271), (207, 236, 300, 281), (181, 183, 256, 246), (194, 174, 251, 267), (183, 163, 247, 256), (177, 189, 262, 244), (303, 325, 310, 328, 312, 323, 160, 324), (304, 322, 309, 329, 313, 320, 161, 321), (580, 550, 577, 549, 484, 485, 486, 487, 488, 648, 684, 651, 670, 668, 669, 656, 424, 423, 422, 421, 420, 541, 576, 557, 575, 560), (305, 319, 199, 327, 311, 326, 308, 318), (335, 358, 342, 359, 343, 356, 334, 357), (332, 351, 337, 352, 340, 361, 345, 350), (333, 354, 336, 355, 341, 360, 344, 353), (248, 258, 318, 308), (284, 293, 353, 344), (245, 259, 319, 305), (293, 273, 333, 353), (259, 240, 199, 319), (294, 276, 336, 354), (253, 260, 320, 313), (273, 294, 354, 333), (260, 241, 161, 320), (276, 295, 355, 336), (261, 244, 304, 321), (295, 281, 341, 355), (241, 261, 321, 161), (283, 296, 356, 343), (244, 262, 322, 304), (296, 274, 334, 356), (262, 249, 309, 322), (297, 275, 335, 357), (252, 263, 323, 312), (274, 297, 357, 334), (263, 242, 160, 323), (275, 298, 358, 335), (264, 243, 303, 324), (298, 282, 342, 358), (242, 264, 324, 160), (299, 283, 343, 359), (243, 265, 325, 303), (282, 299, 359, 342), (265, 250, 310, 325), (300, 284, 344, 360), (287, 278, 338, 347), (251, 266, 326, 311), (128, 960, 959, 129), (129, 959, 956, 130), (130, 956, 954, 131), (131, 954, 952, 132), (132, 952, 950, 133), (133, 950, 949, 134), (134, 949, 948, 135), (135, 948, 962, 363, 136), (136, 363, 963, 364, 137), (137, 364, 365, 138), (138, 365, 366, 139), (139, 366, 367, 140), (140, 367, 368, 141), (141, 368, 369, 142), (142, 369, 370, 143), (143, 370, 371, 144), (144, 371, 372, 145), (145, 372, 373, 146), (146, 373, 374, 147), (147, 374, 375, 148), (148, 375, 376, 149), (149, 376, 377, 150), (150, 377, 378, 151), (151, 378, 964, 379, 152), (152, 379, 946, 947, 153), (153, 947, 951, 154), (154, 951, 953, 155), (155, 953, 955, 156), (156, 955, 958, 157), (157, 958, 957, 158), (158, 957, 961, 159), (159, 961, 960, 128), (306, 316, 307, 330, 314, 317, 200, 315), (446, 445, 444, 477), (477, 444, 447, 478), (478, 447, 448, 479), (479, 448, 449, 480, 659), (480, 449, 450, 481, 649), (481, 450, 451, 482), (482, 451, 452, 483), (483, 452, 453, 484, 549), (484, 453, 454, 485), (485, 454, 455, 486), (486, 455, 456, 487), (487, 456, 457, 488), (488, 457, 458, 489, 648), (489, 458, 459, 490), (490, 459, 460, 491), (491, 460, 461, 492), (492, 461, 462, 493, 556), (493, 462, 463, 494), (494, 463, 464, 495), (495, 464, 465, 496, 647), (496, 465, 466, 497), (497, 466, 467, 498), (498, 467, 468, 499), (499, 468, 469, 500, 548), (500, 469, 470, 501, 555), (501, 470, 471, 502), (502, 471, 472, 503), (503, 472, 473, 504), (504, 473, 474, 505), (505, 474, 475, 506), (506, 475, 476, 507), (507, 476, 445, 446, 543), (546, 571, 548, 500, 555, 582), (389, 390, 391, 392, 393, 394, 395, 396, 397, 398, 399, 400, 401, 466, 465, 464, 463, 462, 461, 460, 459, 458, 457, 456, 455, 454, 453, 452, 451, 450, 449, 448, 447, 444, 445, 476, 475, 474, 473, 472, 471, 406, 407, 408, 409, 410, 411, 380, 381, 382, 383, 384, 385, 386, 387, 388), (403, 404, 405, 406, 471, 470, 469, 468, 467, 466, 401, 402), (397, 396, 428, 429), (404, 403, 435, 436), (405, 404, 436, 437), (403, 402, 434, 435), (402, 401, 433, 434), (433, 401, 400, 432), (407, 406, 438, 439), (400, 399, 431, 654, 432), (406, 405, 437, 438), (399, 398, 430, 431), (408, 407, 439, 440), (409, 408, 440, 646, 441), (410, 409, 441, 442), (411, 410, 442, 443), (380, 411, 443, 412), (381, 380, 412, 542, 413), (382, 381, 413, 414), (383, 382, 414, 415), (384, 383, 415, 416), (385, 384, 416, 417), (386, 385, 417, 418), (387, 386, 418, 419), (388, 387, 419, 541, 420), (389, 388, 420, 421), (390, 389, 421, 422), (391, 390, 422, 423), (392, 391, 423, 424), (393, 392, 424, 425), (394, 393, 425, 426), (395, 394, 426, 427), (396, 395, 427, 554, 428), (398, 397, 429, 430), (734, 516, 515, 947, 735, 964), (733, 517, 516, 734), (732, 518, 517, 733), (731, 519, 518, 732), (730, 520, 519, 731), (729, 521, 520, 730), (728, 522, 521, 729), (727, 523, 522, 728), (726, 524, 523, 727), (724, 526, 525, 725), (723, 527, 526, 724), (722, 528, 527, 723), (721, 529, 528, 722), (720, 530, 529, 721), (719, 531, 530, 720), (718, 532, 531, 719), (717, 948, 533, 532, 718, 963), (563, 571, 604, 590), (545, 583, 615, 592), (175, 56, 57, 116, 114, 192), (567, 565, 591, 600), (582, 562, 598, 614), (574, 553, 586, 607), (583, 564, 599, 615), (578, 547, 594, 611), (561, 574, 607, 589), (552, 570, 603, 585), (569, 551, 584, 602), (577, 550, 595, 610), (570, 563, 590, 603), (624, 636, 619, 637, 616, 642, 626, 641), (558, 578, 611, 596), (559, 577, 610, 588), (547, 573, 606, 594), (564, 569, 602, 599), (594, 606, 636, 624), (613, 597, 627, 643), (606, 589, 619, 636), (586, 612, 642, 616), (605, 585, 540, 635), (612, 596, 626, 642), (598, 605, 635, 628), (611, 594, 624, 641), (604, 593, 623, 634), (596, 611, 641, 626), (590, 604, 634, 620), (610, 595, 625, 640), (585, 603, 633, 540), (588, 610, 640, 618), (603, 590, 620, 633), (587, 609, 639, 617), (560, 575, 608, 597), (571, 546, 593, 604), (546, 582, 614, 593), (551, 567, 600, 584), (579, 558, 596, 612), (576, 559, 588, 609), (562, 572, 605, 598), (575, 557, 587, 608), (553, 579, 612, 586), (565, 568, 601, 591), (580, 560, 597, 613), (557, 576, 609, 587), (568, 545, 592, 601), (573, 561, 589, 606), (572, 552, 585, 605), (550, 580, 613, 595), (621, 631, 622, 645, 629, 632, 544, 630), (623, 644, 628, 635, 540, 633, 620, 634), (618, 640, 625, 643, 627, 638, 617, 639), (600, 591, 621, 630), (595, 613, 643, 625), (589, 607, 637, 619), (584, 600, 630, 544), (614, 598, 628, 644), (607, 586, 616, 637), (591, 601, 631, 621), (593, 614, 644, 623), (597, 608, 638, 627), (601, 592, 622, 631), (615, 599, 629, 645), (608, 587, 617, 638), (599, 602, 632, 629), (592, 615, 645, 622), (609, 588, 618, 639), (602, 584, 544, 632), (663, 677, 709, 698), (652, 673, 647, 496, 497, 498, 499, 548, 571, 563, 570, 552, 572, 562, 582, 555, 501, 502, 503, 504, 505, 506, 507, 543, 581, 561, 573, 547, 578, 542, 412, 443, 442, 441, 646, 663, 682, 653, 676, 664, 675, 658, 440, 439, 438, 437, 436, 435, 434, 433, 432, 654, 672, 657, 674, 665, 683), (666, 673, 705, 691), (656, 669, 701, 685), (416, 415, 414, 413, 542, 578, 558, 579, 553, 574, 561, 581, 543, 446, 477, 478, 479, 659, 650, 661, 679, 660, 678, 662, 681, 649, 481, 482, 483, 549, 577, 559, 576, 541, 419, 418, 417), (683, 665, 699, 715), (662, 678, 710, 697), (676, 653, 695, 708), (693, 716, 700, 703, 685, 701, 692, 702), (669, 668, 692, 701), (664, 676, 708, 690), (657, 672, 704, 686), (651, 684, 716, 693), (565, 566, 554, 427, 426, 425, 424, 656, 671, 667, 684, 648, 489, 490, 491, 492, 556, 583, 545, 568), (436, 437, 438, 439, 513, 514, 515, 516, 517, 518, 519, 520, 521, 522, 523, 524, 525, 526, 527, 528, 529, 530, 531, 532, 533, 534, 535, 536, 537, 538, 539, 508, 509, 510, 511, 441, 442, 443, 412, 542, 413, 414, 415, 416, 417, 418, 419, 541, 420, 421, 422, 423, 424, 425, 426, 427, 554, 428, 429, 430, 431, 654, 432, 433, 434, 435), (671, 656, 685, 703), (672, 666, 691, 704), (658, 675, 707, 687), (684, 667, 700, 716), (680, 655, 696, 712), (653, 682, 714, 695), (331, 347, 338, 348, 339, 362, 346, 349), (564, 583, 556, 493, 494, 495, 647, 673, 666, 672, 654, 431, 430, 429, 428, 554, 566, 565, 567, 551, 569), (689, 712, 696, 713, 697, 710, 688, 711), (681, 662, 697, 713), (673, 652, 694, 705), (679, 661, 689, 711), (652, 683, 715, 694), (678, 660, 688, 710), (668, 670, 702, 692), (655, 681, 713, 696), (665, 674, 706, 699), (677, 658, 687, 709), (660, 679, 711, 688), (670, 651, 693, 702), (682, 663, 698, 714), (675, 664, 690, 707), (667, 671, 703, 700), (674, 657, 686, 706), (661, 680, 712, 689), (744, 743, 752, 753), (942, 744, 753, 754), (738, 737, 746, 747), (745, 942, 754, 755), (739, 738, 747, 748), (943, 745, 755, 756), (740, 739, 748, 749), (944, 943, 756, 757), (741, 740, 749, 750), (945, 944, 757, 758), (742, 741, 750, 751), (743, 742, 751, 752), (854, 852, 850, 848, 846, 843, 845, 856), (752, 751, 765, 766), (819, 817, 815, 845, 832, 829, 821), (753, 752, 766, 767), (772, 786, 787, 759, 758), (754, 753, 767, 768), (747, 746, 760, 761), (755, 754, 768, 769), (748, 747, 761, 762), (756, 755, 769, 770), (749, 748, 762, 763), (757, 756, 770, 771), (750, 749, 763, 764), (758, 757, 771, 772), (751, 750, 764, 765), (773, 802, 803, 788, 774), (770, 769, 783, 784), (763, 762, 776, 777), (771, 770, 784, 785), (764, 763, 777, 778), (772, 771, 785, 786), (765, 764, 778, 779), (766, 765, 779, 780), (767, 766, 780, 781), (768, 767, 781, 782), (761, 760, 774, 775), (769, 768, 782, 783), (762, 761, 775, 776), (781, 780, 794, 795), (856, 885, 886, 871, 857), (782, 781, 795, 796), (775, 774, 788, 789), (776, 775, 789, 790), (777, 776, 790, 791), (778, 777, 791, 792), (779, 778, 792, 793), (780, 779, 793, 794), (789, 788, 803, 804), (790, 789, 804, 805), (883, 898, 899, 884, 870, 869), (842, 844, 828, 836, 838, 840), (941, 945, 758, 759, 927, 926), (899, 927, 759, 787, 801, 828, 884), (821, 829, 830, 826, 824, 822), (830, 829, 832, 833), (928, 845, 815, 812, 802, 773, 736), (845, 928, 913, 885, 856), (839, 837, 835, 832, 845, 843, 841), (827, 831, 834, 836, 828, 820, 823, 825), (814, 816, 818, 820, 828, 801, 809, 811), (867, 866, 880, 881), (860, 859, 873, 874), (868, 867, 881, 882), (861, 860, 874, 875), (869, 868, 882, 883), (862, 861, 875, 876), (885, 913, 914, 900, 886), (863, 862, 876, 877), (864, 863, 877, 878), (912, 926, 927, 899, 898), (865, 864, 878, 879), (858, 857, 871, 872), (866, 865, 879, 880), (859, 858, 872, 873), (878, 877, 892, 893), (879, 878, 893, 894), (872, 871, 886, 887), (880, 879, 894, 895), (873, 872, 887, 888), (881, 880, 895, 896), (874, 873, 888, 889), (882, 881, 896, 897), (875, 874, 889, 890), (883, 882, 897, 898), (876, 875, 890, 891), (877, 876, 891, 892), (889, 888, 902, 903), (897, 896, 910, 911), (890, 889, 903, 904), (898, 897, 911, 912), (891, 890, 904, 905), (802, 812, 813, 810, 803), (892, 891, 905, 906), (893, 892, 906, 907), (928, 736, 737, 929, 914, 913), (894, 893, 907, 908), (887, 886, 900, 901), (895, 894, 908, 909), (888, 887, 901, 902), (896, 895, 909, 910), (907, 906, 920, 921), (908, 907, 921, 922), (901, 900, 914, 915), (909, 908, 922, 923), (902, 901, 915, 916), (910, 909, 923, 924), (903, 902, 916, 917), (911, 910, 924, 925), (904, 903, 917, 918), (912, 911, 925, 926), (905, 904, 918, 919), (906, 905, 919, 920), (925, 924, 939, 940), (918, 917, 932, 933), (926, 925, 940, 941), (919, 918, 933, 934), (736, 773, 774, 760, 746, 737), (920, 919, 934, 935), (921, 920, 935, 936), (851, 853, 855, 870, 884, 828, 844, 847, 849), (922, 921, 936, 937), (915, 914, 929, 930), (923, 922, 937, 938), (916, 915, 930, 931), (924, 923, 938, 939), (917, 916, 931, 932), (937, 936, 744, 942), (930, 929, 737, 738), (938, 937, 942, 745), (931, 930, 738, 739), (939, 938, 745, 943), (932, 931, 739, 740), (940, 939, 943, 944), (933, 932, 740, 741), (941, 940, 944, 945), (934, 933, 741, 742), (935, 934, 742, 743), (936, 935, 743, 744), (957, 958, 511, 510), (953, 951, 514, 513), (960, 961, 509, 508), (950, 952, 536, 535), (958, 955, 512, 511), (956, 959, 539, 538), (952, 954, 537, 536), (948, 949, 534, 533), (961, 957, 510, 509), (959, 960, 508, 539), (954, 956, 538, 537), (949, 950, 535, 534), (955, 953, 513, 512), (951, 947, 515, 514)])
_uv = me_sphere.uv_layers.new(name='UVMap')
_uv.uv.foreach_set('vector', [0.25, 0.5186, 0.2812, 0.5186, 0.5146, 0.2032, 0.51, 0.25, 0.5283, 0.3418, 0.5146, 0.2968, 0.51, 0.25, 0.51, 0.25, 0.5146, 0.2968, 0.5283, 0.3418, 0.5504, 0.3833, 0.5504, 0.3833, 1.0, 0.5, 1.0, 0.5186, 0.9688, 0.5186, 0.9688, 0.5, 0.9688, 0.5, 0.9688, 0.5186, 0.9375, 0.5186, 0.9375, 0.5, 0.9375, 0.5, 0.9375, 0.5186, 0.9062, 0.5186, 0.9062, 0.5, 0.9062, 0.5, 0.9062, 0.5186, 0.8984, 0.5186, 0.875, 0.5186, 0.875, 0.5, 0.875, 0.5, 0.875, 0.5186, 0.8516, 0.5186, 0.8438, 0.5186, 0.8438, 0.5, 0.8438, 0.5, 0.8438, 0.5186, 0.8125, 0.5186, 0.8125, 0.5, 0.8125, 0.5, 0.8125, 0.5186, 0.7813, 0.5186, 0.7812, 0.5, 0.7812, 0.5, 0.7813, 0.5186, 0.7734, 0.5186, 0.75, 0.5186, 0.75, 0.5, 0.75, 0.5, 0.75, 0.5186, 0.7188, 0.5186, 0.7188, 0.5, 0.7188, 0.5, 0.7188, 0.5186, 0.6875, 0.5186, 0.6875, 0.5, 0.6875, 0.5, 0.6875, 0.5186, 0.6562, 0.5186, 0.6562, 0.5, 0.6562, 0.5, 0.6562, 0.5186, 0.6328, 0.5186, 0.625, 0.5186, 0.625, 0.5, 0.625, 0.5, 0.625, 0.5186, 0.6094, 0.5186, 0.5938, 0.5186, 0.5938, 0.5, 0.5938, 0.5, 0.5938, 0.5186, 0.5625, 0.5186, 0.5625, 0.5, 0.5625, 0.5, 0.5625, 0.5186, 0.5312, 0.5186, 0.5312, 0.5, 0.5312, 0.5, 0.5312, 0.5186, 0.5078, 0.5186, 0.5, 0.5186, 0.5, 0.5, 0.5, 0.5, 0.5, 0.5186, 0.4688, 0.5186, 0.4688, 0.5, 0.4688, 0.5, 0.4688, 0.5186, 0.4375, 0.5186, 0.4375, 0.5, 0.4375, 0.5, 0.4375, 0.5186, 0.4062, 0.5186, 0.4062, 0.5, 0.4062, 0.5, 0.4062, 0.5186, 0.3828, 0.5186, 0.375, 0.5186, 0.375, 0.5, 0.375, 0.5, 0.375, 0.5186, 0.3438, 0.5186, 0.3438, 0.5, 0.3438, 0.5, 0.3438, 0.5186, 0.3125, 0.5186, 0.3125, 0.5, 0.3125, 0.5, 0.3125, 0.5186, 0.2812, 0.5186, 0.2812, 0.5, 0.2812, 0.5, 0.2812, 0.5186, 0.25, 0.5186, 0.25, 0.5, 0.25, 0.5, 0.25, 0.5186, 0.2188, 0.5186, 0.2188, 0.5, 0.2188, 0.5, 0.2188, 0.5186, 0.1875, 0.5186, 0.1875, 0.5, 0.1875, 0.5, 0.1875, 0.5186, 0.1562, 0.5186, 0.1562, 0.5, 0.1562, 0.5, 0.1562, 0.5186, 0.1328, 0.5186, 0.125, 0.5186, 0.125, 0.5, 0.125, 0.5, 0.125, 0.5186, 0.09375, 0.5186, 0.09375, 0.5, 0.09375, 0.5, 0.09375, 0.5186, 0.0625, 0.5186, 0.0625, 0.5, 0.0625, 0.5, 0.0625, 0.5186, 0.03125, 0.5186, 0.03125, 0.5, 0.03125, 0.5, 0.03125, 0.5186, 0.007812, 0.5186, 0.0, 0.5186, 0.0, 0.5, 0.625, 0.5186, 0.6172, 0.5186, 0.6094, 0.5186, 0.625, 0.5186, 0.6328, 0.5186, 0.6328, 0.5186, 0.4922, 0.5186, 0.4688, 0.5186, 0.5, 0.5186, 0.5078, 0.5186, 0.5078, 0.5186, 0.5, 0.5186, 0.4922, 0.5186, 0.3828, 0.5186, 0.375, 0.5186, 0.375, 0.5186, 0.3828, 0.5186, 0.1328, 0.5186, 0.125, 0.5186, 0.125, 0.5186, 0.1328, 0.5186, 0.51, 0.25, 0.5146, 0.2032, 0.5283, 0.1582, 0.5504, 0.1167, 0.5803, 0.08029, 0.6167, 0.05045, 0.6582, 0.02827, 0.7032, 0.01461, 0.75, 0.01, 0.7968, 0.01461, 0.8418, 0.02827, 0.8833, 0.05045, 0.9197, 0.08029, 0.9496, 0.1167, 0.9717, 0.1582, 0.9854, 0.2032, 0.99, 0.25, 0.9854, 0.2968, 0.9717, 0.3418, 0.9496, 0.3833, 0.9197, 0.4197, 0.8833, 0.4496, 0.8418, 0.4717, 0.7968, 0.4854, 0.75, 0.49, 0.7032, 0.4854, 0.6582, 0.4717, 0.6167, 0.4496, 0.5803, 0.4197, 0.5504, 0.3833, 0.5504, 0.3833, 0.5803, 0.4197, 0.6167, 0.4496, 0.6582, 0.4717, 0.7032, 0.4854, 0.75, 0.49, 0.7968, 0.4854, 0.8418, 0.4717, 0.8833, 0.4496, 0.9197, 0.4197, 0.9496, 0.3833, 0.9717, 0.3418, 0.9854, 0.2968, 0.99, 0.25, 0.9854, 0.2032, 0.9717, 0.1582, 0.9496, 0.1167, 0.9197, 0.08029, 0.8833, 0.05045, 0.8418, 0.02827, 0.7968, 0.01461, 0.75, 0.01, 0.7032, 0.01461, 0.6582, 0.02827, 0.6167, 0.05045, 0.5803, 0.08029, 0.5504, 0.1167, 0.5283, 0.1582, 0.5146, 0.2032, 0.51, 0.25, 0.007812, 0.5186, 0.0, 0.5186, 0.0, 0.5186, 0.007812, 0.5186, 0.2812, 0.5186, 0.3125, 0.5186, 0.5283, 0.1582, 0.5146, 0.2032, 0.3125, 0.5186, 0.3438, 0.5186, 0.5504, 0.1167, 0.5283, 0.1582, 0.3438, 0.5186, 0.375, 0.5186, 0.5803, 0.08029, 0.5504, 0.1167, 0.375, 0.5186, 0.4062, 0.5186, 0.6167, 0.05045, 0.5803, 0.08029, 0.4062, 0.5186, 0.4375, 0.5186, 0.6582, 0.02827, 0.6167, 0.05045, 0.4375, 0.5186, 0.4688, 0.5186, 0.7032, 0.01461, 0.6582, 0.02827, 0.4688, 0.5186, 0.5, 0.5186, 0.75, 0.01, 0.7032, 0.01461, 0.5, 0.5186, 0.5312, 0.5186, 0.7968, 0.01461, 0.75, 0.01, 0.5312, 0.5186, 0.5625, 0.5186, 0.8418, 0.02827, 0.7968, 0.01461, 0.5625, 0.5186, 0.5938, 0.5186, 0.8833, 0.05045, 0.8418, 0.02827, 0.5938, 0.5186, 0.625, 0.5186, 0.9197, 0.08029, 0.8833, 0.05045, 0.625, 0.5186, 0.6562, 0.5186, 0.9496, 0.1167, 0.9197, 0.08029, 0.6562, 0.5186, 0.6875, 0.5186, 0.9717, 0.1582, 0.9496, 0.1167, 0.6875, 0.5186, 0.7188, 0.5186, 0.9854, 0.2032, 0.9717, 0.1582, 0.7188, 0.5186, 0.75, 0.5186, 0.99, 0.25, 0.9854, 0.2032, 0.75, 0.5186, 0.7813, 0.5186, 0.9854, 0.2968, 0.99, 0.25, 0.7813, 0.5186, 0.8125, 0.5186, 0.9717, 0.3418, 0.9854, 0.2968, 0.0, 0.0, 0.0, 0.0, 0.0, 0.0, 0.0, 0.0, 0.8438, 0.5186, 0.875, 0.5186, 0.9197, 0.4197, 0.9496, 0.3833, 0.875, 0.5186, 0.9062, 0.5186, 0.8833, 0.4496, 0.9197, 0.4197, 0.9062, 0.5186, 0.9375, 0.5186, 0.8418, 0.4717, 0.8833, 0.4496, 0.9375, 0.5186, 0.9688, 0.5186, 0.7968, 0.4854, 0.8418, 0.4717, 0.9688, 0.5186, 1.0, 0.5186, 0.75, 0.49, 0.7968, 0.4854, 0.0, 0.5186, 0.03125, 0.5186, 0.7032, 0.4854, 0.75, 0.49, 0.03125, 0.5186, 0.0625, 0.5186, 0.6582, 0.4717, 0.7032, 0.4854, 0.0625, 0.5186, 0.09375, 0.5186, 0.6167, 0.4496, 0.6582, 0.4717, 0.09375, 0.5186, 0.125, 0.5186, 0.5803, 0.4197, 0.6167, 0.4496, 0.125, 0.5186, 0.1562, 0.5186, 0.5504, 0.3833, 0.5803, 0.4197, 0.1562, 0.5186, 0.1875, 0.5186, 0.5283, 0.3418, 0.5504, 0.3833, 0.1875, 0.5186, 0.2188, 0.5186, 0.5146, 0.2968, 0.5283, 0.3418, 0.2188, 0.5186, 0.25, 0.5186, 0.51, 0.25, 0.5146, 0.2968, 0.5625, 0.5186, 0.5938, 0.5186, 0.625, 0.5186, 0.6562, 0.5186, 0.6875, 0.5186, 0.7188, 0.5186, 0.75, 0.5186, 0.75, 0.5186, 0.7188, 0.5186, 0.6875, 0.5186, 0.6562, 0.5186, 0.625, 0.5186, 0.5938, 0.5186, 0.5625, 0.5186, 0.5312, 0.5186, 0.5, 0.5186, 0.4688, 0.5186, 0.4375, 0.5186, 0.4062, 0.5186, 0.375, 0.5186, 0.3438, 0.5186, 0.3125, 0.5186, 0.2812, 0.5186, 0.25, 0.5186, 0.2188, 0.5186, 0.1875, 0.5186, 0.1562, 0.5186, 0.125, 0.5186, 0.09375, 0.5186, 0.0625, 0.5186, 0.03125, 0.5186, 1.0, 0.5186, 0.9688, 0.5186, 0.9375, 0.5186, 0.9062, 0.5186, 0.875, 0.5186, 0.875, 0.5186, 0.9062, 0.5186, 0.9375, 0.5186, 0.9688, 0.5186, 0.0, 0.5186, 0.03125, 0.5186, 0.0625, 0.5186, 0.09375, 0.5186, 0.125, 0.5186, 0.1562, 0.5186, 0.1875, 0.5186, 0.2188, 0.5186, 0.25, 0.5186, 0.2812, 0.5186, 0.3125, 0.5186, 0.3438, 0.5186, 0.375, 0.5186, 0.4062, 0.5186, 0.4375, 0.5186, 0.4688, 0.5186, 0.5, 0.5186, 0.5312, 0.5186, 0.75, 0.5186, 0.7813, 0.5186, 0.8125, 0.5186, 0.8438, 0.5186, 0.875, 0.5186, 0.875, 0.5186, 0.8438, 0.5186, 0.8125, 0.5186, 0.7813, 0.5186, 0.75, 0.5186, 0.6172, 0.5186, 0.6172, 0.5186, 0.6172, 0.5186, 0.6172, 0.5186, 0.2422, 0.5186, 0.2422, 0.5186, 0.2422, 0.5186, 0.2422, 0.5186, 0.875, 0.5186, 0.8828, 0.5186, 0.8828, 0.5186, 0.875, 0.5186, 0.7578, 0.5186, 0.75, 0.5186, 0.75, 0.5186, 0.7734, 0.5186, 0.7656, 0.5186, 0.7578, 0.5186, 0.25, 0.5186, 0.2578, 0.5186, 0.2578, 0.5186, 0.25, 0.5186, 0.125, 0.9813, 0.1094, 0.9813, 0.09375, 0.9813, 0.09375, 0.9813, 0.125, 0.9813, 0.1562, 0.9813, 0.1562, 0.9813, 0.3672, 0.5186, 0.375, 0.5186, 0.375, 0.5186, 0.3672, 0.5186, 0.5078, 0.5186, 0.5, 0.5186, 0.5, 0.5186, 0.5078, 0.5186, 0.3672, 0.5186, 0.3672, 0.5186, 0.3672, 0.5186, 0.3672, 0.5186, 0.8828, 0.5186, 0.8828, 0.5186, 0.8828, 0.5186, 0.8828, 0.5186, 0.2578, 0.5186, 0.2578, 0.5186, 0.2578, 0.5186, 0.2578, 0.5186, 0.625, 0.5186, 0.6172, 0.5186, 0.6172, 0.5186, 0.625, 0.5186, 0.1172, 0.5186, 0.125, 0.5186, 0.125, 0.5186, 0.1172, 0.5186, 0.25, 0.5186, 0.2422, 0.5186, 0.2422, 0.5186, 0.25, 0.5186, 0.875, 0.9813, 0.8828, 0.9813, 0.8828, 0.9813, 0.8906, 0.9813, 0.8984, 0.9813, 0.875, 0.9813, 0.8594, 0.9813, 0.8672, 0.9813, 0.8828, 0.5186, 0.875, 0.5186, 0.875, 0.5186, 0.8828, 0.5186, 0.1172, 0.5186, 0.1172, 0.5186, 0.1172, 0.5186, 0.1172, 0.5186, 0.625, 0.5186, 0.6328, 0.5186, 0.6328, 0.5186, 0.625, 0.5186, 0.375, 0.9813, 0.3828, 0.9813, 0.3828, 0.9813, 0.3828, 0.9813, 0.375, 0.9813, 0.3672, 0.9813, 0.3672, 0.9813, 0.3672, 0.9813, 0.6172, 0.5186, 0.6172, 0.5186, 0.6172, 0.5186, 0.6172, 0.5186, 0.375, 0.5186, 0.3672, 0.5186, 0.3672, 0.5186, 0.375, 0.5186, 0.75, 0.5186, 0.7578, 0.5186, 0.7578, 0.5186, 0.75, 0.5186, 0.5078, 0.5186, 0.5078, 0.5186, 0.5078, 0.5186, 0.5078, 0.5186, 0.7578, 0.5186, 0.75, 0.5186, 0.75, 0.5186, 0.7578, 0.5186, 0.2422, 0.5186, 0.2422, 0.5186, 0.2422, 0.5186, 0.2422, 0.5186, 0.6328, 0.5186, 0.6328, 0.5186, 0.6328, 0.5186, 0.6328, 0.5186, 0.1328, 0.9813, 0.1328, 0.9813, 0.125, 0.9813, 0.1172, 0.9813, 0.1172, 0.9813, 0.1172, 0.9813, 0.125, 0.9813, 0.1328, 0.9813, 0.8828, 0.5186, 0.8828, 0.5186, 0.8828, 0.5186, 0.8828, 0.5186, 0.3672, 0.5186, 0.3672, 0.5186, 0.3672, 0.5186, 0.3672, 0.5186, 0.1094, 0.9813, 0.125, 0.9813, 0.125, 0.9813, 0.1172, 0.9813, 0.1172, 0.9813, 0.7578, 0.5186, 0.7578, 0.5186, 0.7578, 0.5186, 0.7578, 0.5186, 0.125, 0.5186, 0.1172, 0.5186, 0.1172, 0.5186, 0.125, 0.5186, 0.1172, 0.5186, 0.1172, 0.5186, 0.1172, 0.5186, 0.125, 0.5186, 0.1328, 0.5186, 0.1328, 0.5186, 0.1328, 0.5186, 0.1328, 0.5186, 0.1562, 0.5186, 0.1875, 0.5186, 0.1875, 0.5186, 0.1562, 0.5186, 0.125, 0.5186, 0.09375, 0.5186, 0.0625, 0.5186, 0.03125, 0.5186, 1.0, 0.5186, 0.9688, 0.5186, 0.9375, 0.5186, 0.9062, 0.5186, 0.875, 0.5186, 0.8438, 0.5186, 0.8125, 0.5186, 0.7813, 0.5186, 0.75, 0.5186, 0.7188, 0.5186, 0.6875, 0.5186, 0.6562, 0.5186, 0.625, 0.5186, 0.5938, 0.5186, 0.5625, 0.5186, 0.5312, 0.5186, 0.5, 0.5186, 0.4688, 0.5186, 0.4375, 0.5186, 0.4062, 0.5186, 0.375, 0.5186, 0.3438, 0.5186, 0.3125, 0.5186, 0.2812, 0.5186, 0.25, 0.5186, 0.2188, 0.5186, 0.2422, 0.5186, 0.2422, 0.5186, 0.25, 0.5186, 0.2578, 0.5186, 0.2578, 0.5186, 0.2578, 0.5186, 0.25, 0.5186, 0.2422, 0.5186, 0.2188, 0.5186, 0.25, 0.5186, 0.2812, 0.5186, 0.3125, 0.5186, 0.3438, 0.5186, 0.375, 0.5186, 0.375, 0.5186, 0.3672, 0.5186, 0.3672, 0.5186, 0.3672, 0.5186, 0.375, 0.5186, 0.3828, 0.5186, 0.3828, 0.5186, 0.3828, 0.5186, 0.3828, 0.5186, 0.4062, 0.5186, 0.4375, 0.5186, 0.4688, 0.5186, 0.4922, 0.5186, 0.4922, 0.5186, 0.5, 0.5186, 0.5078, 0.5186, 0.5078, 0.5186, 0.5078, 0.5186, 0.5078, 0.5186, 0.5312, 0.5186, 0.5625, 0.5186, 0.5938, 0.5186, 0.6094, 0.5186, 0.6172, 0.5186, 0.6172, 0.5186, 0.6172, 0.5186, 0.625, 0.5186, 0.6328, 0.5186, 0.6328, 0.5186, 0.6328, 0.5186, 0.6328, 0.5186, 0.6562, 0.5186, 0.6875, 0.5186, 0.7188, 0.5186, 0.75, 0.5186, 0.75, 0.5186, 0.7422, 0.5186, 0.7422, 0.5186, 0.7422, 0.5186, 0.75, 0.5186, 0.7578, 0.5186, 0.7578, 0.5186, 0.7656, 0.5186, 0.7734, 0.5186, 0.7813, 0.5186, 0.8125, 0.5186, 0.8438, 0.5186, 0.8516, 0.5186, 0.8516, 0.5186, 0.8672, 0.5186, 0.8672, 0.5186, 0.875, 0.5186, 0.8828, 0.5186, 0.8828, 0.5186, 0.8828, 0.5186, 0.8984, 0.5186, 0.9062, 0.5186, 0.9375, 0.5186, 0.9688, 0.5186, 1.0, 0.5186, 1.0, 0.5186, 0.9922, 0.5186, 0.9922, 0.5186, 0.9922, 0.5186, 0.0, 0.5186, 0.007812, 0.5186, 0.007812, 0.5186, 0.007812, 0.5186, 0.007812, 0.5186, 0.03125, 0.5186, 0.0625, 0.5186, 0.09375, 0.5186, 0.125, 0.5186, 0.125, 0.5186, 0.7578, 0.5186, 0.7578, 0.5186, 0.7578, 0.5186, 0.7578, 0.5186, 0.8672, 0.5186, 0.875, 0.5186, 0.875, 0.5186, 0.8672, 0.5186, 0.0, 0.5186, 0.007812, 0.5186, 0.007812, 0.5186, 0.0, 0.5186, 0.4922, 0.5186, 0.5, 0.5186, 0.5, 0.5186, 0.4922, 0.5186, 0.875, 0.5186, 0.8672, 0.5186, 0.8672, 0.5186, 0.8516, 0.5186, 0.8516, 0.5186, 0.875, 0.5186, 0.8984, 0.5186, 0.8828, 0.5186, 0.1172, 0.5186, 0.1172, 0.5186, 0.1172, 0.5186, 0.1172, 0.5186, 0.8672, 0.5186, 0.8672, 0.5186, 0.8672, 0.5186, 0.8672, 0.5186, 0.6172, 0.5186, 0.625, 0.5186, 0.625, 0.5186, 0.6172, 0.5186, 0.9922, 0.5186, 0.9922, 0.5186, 0.9922, 0.5186, 0.9922, 0.5186, 0.6172, 0.5186, 0.6172, 0.5186, 0.6172, 0.5186, 0.6172, 0.5186, 0.7578, 0.5186, 0.75, 0.5186, 0.75, 0.5186, 0.7578, 0.5186, 0.75, 0.5186, 0.7578, 0.5186, 0.7578, 0.5186, 0.75, 0.5186, 0.625, 0.5186, 0.6172, 0.5186, 0.6172, 0.5186, 0.625, 0.5186, 0.7578, 0.5186, 0.7578, 0.5186, 0.7578, 0.5186, 0.7578, 0.5186, 0.7578, 0.5186, 0.7578, 0.5186, 0.7578, 0.5186, 0.7578, 0.5186, 0.6172, 0.5186, 0.6172, 0.5186, 0.6172, 0.5186, 0.6172, 0.5186, 0.7422, 0.5186, 0.75, 0.5186, 0.75, 0.5186, 0.7422, 0.5186, 0.5, 0.5186, 0.5078, 0.5186, 0.5078, 0.5186, 0.5, 0.5186, 0.6328, 0.5186, 0.625, 0.5186, 0.625, 0.5186, 0.6328, 0.5186, 0.7422, 0.5186, 0.7422, 0.5186, 0.7422, 0.5186, 0.7422, 0.5186, 0.5078, 0.5186, 0.5078, 0.5186, 0.5078, 0.5186, 0.5078, 0.5186, 0.6328, 0.5186, 0.6328, 0.5186, 0.6328, 0.5186, 0.6328, 0.5186, 0.75, 0.5186, 0.7422, 0.5186, 0.7422, 0.5186, 0.75, 0.5186, 0.25, 0.5186, 0.2578, 0.5186, 0.2578, 0.5186, 0.25, 0.5186, 0.8828, 0.5186, 0.875, 0.5186, 0.875, 0.5186, 0.8828, 0.5186, 0.875, 0.5186, 0.8828, 0.5186, 0.8828, 0.5186, 0.875, 0.5186, 0.7422, 0.5186, 0.7422, 0.5186, 0.7422, 0.5186, 0.7422, 0.5186, 0.2578, 0.5186, 0.2578, 0.5186, 0.2578, 0.5186, 0.2578, 0.5186, 0.8828, 0.5186, 0.8828, 0.5186, 0.8828, 0.5186, 0.8828, 0.5186, 0.8828, 0.5186, 0.8828, 0.5186, 0.8828, 0.5186, 0.8828, 0.5186, 0.0, 0.5186, 0.007812, 0.5186, 0.007812, 0.5186, 0.0, 0.5186, 0.8672, 0.5186, 0.875, 0.5186, 0.875, 0.5186, 0.8672, 0.5186, 0.625, 0.5186, 0.6328, 0.5186, 0.6328, 0.5186, 0.625, 0.5186, 0.007812, 0.5186, 0.007812, 0.5186, 0.007812, 0.5186, 0.007812, 0.5186, 0.8672, 0.5186, 0.8672, 0.5186, 0.8672, 0.5186, 0.8672, 0.5186, 0.6328, 0.5186, 0.6328, 0.5186, 0.6328, 0.5186, 0.6328, 0.5186, 0.007812, 0.5186, 0.0, 0.5186, 0.0, 0.5186, 0.007812, 0.5186, 0.875, 0.5186, 0.8672, 0.5186, 0.8672, 0.5186, 0.875, 0.5186, 0.375, 0.5186, 0.3828, 0.5186, 0.3828, 0.5186, 0.375, 0.5186, 0.2422, 0.5186, 0.25, 0.5186, 0.25, 0.5186, 0.2422, 0.5186, 0.1328, 0.5186, 0.1328, 0.5186, 0.1328, 0.5186, 0.1328, 0.5186, 0.6172, 0.5186, 0.625, 0.5186, 0.625, 0.5186, 0.6172, 0.5186, 0.007812, 0.5186, 0.007812, 0.5186, 0.007812, 0.5186, 0.007812, 0.5186, 0.3828, 0.5186, 0.3828, 0.5186, 0.3828, 0.5186, 0.3828, 0.5186, 0.1328, 0.5186, 0.1328, 0.5186, 0.1328, 0.5186, 0.1328, 0.5186, 0.1328, 0.5186, 0.125, 0.5186, 0.125, 0.5186, 0.1328, 0.5186, 0.2578, 0.5186, 0.2578, 0.5186, 0.2578, 0.5186, 0.2578, 0.5186, 0.6328, 0.5186, 0.6328, 0.5186, 0.6328, 0.5186, 0.6328, 0.5186, 0.9922, 0.5186, 0.9922, 0.5186, 0.9922, 0.5186, 0.9922, 0.5186, 0.007812, 0.5186, 0.0, 0.5186, 0.0, 0.5186, 0.007812, 0.5186, 0.125, 0.5186, 0.1328, 0.5186, 0.1328, 0.5186, 0.125, 0.5186, 0.3828, 0.5186, 0.375, 0.5186, 0.375, 0.5186, 0.3828, 0.5186, 1.0, 0.5186, 0.9922, 0.5186, 0.9922, 0.5186, 1.0, 0.5186, 0.2578, 0.5186, 0.25, 0.5186, 0.25, 0.5186, 0.2578, 0.5186, 0.6328, 0.5186, 0.625, 0.5186, 0.625, 0.5186, 0.6328, 0.5186, 0.5078, 0.5186, 0.5078, 0.5186, 0.5078, 0.5186, 0.5078, 0.5186, 0.7422, 0.5186, 0.7422, 0.5186, 0.7422, 0.5186, 0.7422, 0.5186, 0.9922, 0.5186, 0.9922, 0.5186, 0.9922, 0.5186, 0.9922, 0.5186, 0.4922, 0.5186, 0.4922, 0.5186, 0.4922, 0.5186, 0.4922, 0.5186, 0.5, 0.5186, 0.5078, 0.5186, 0.5078, 0.5186, 0.5, 0.5186, 0.8672, 0.5186, 0.8672, 0.5186, 0.8672, 0.5186, 0.8672, 0.5186, 0.9922, 0.5186, 1.0, 0.5186, 1.0, 0.5186, 0.9922, 0.5186, 0.3828, 0.5186, 0.3828, 0.5186, 0.3828, 0.5186, 0.3828, 0.5186, 0.75, 0.5186, 0.7422, 0.5186, 0.7422, 0.5186, 0.75, 0.5186, 0.5, 0.5186, 0.4922, 0.5186, 0.4922, 0.5186, 0.5, 0.5186, 0.875, 0.5186, 0.8672, 0.5186, 0.8672, 0.5186, 0.875, 0.5186, 0.375, 0.5186, 0.3828, 0.5186, 0.3828, 0.5186, 0.375, 0.5186, 0.7422, 0.5186, 0.7422, 0.5186, 0.7422, 0.5186, 0.7422, 0.5186, 0.007812, 0.5186, 0.007812, 0.5186, 0.007812, 0.5186, 0.007812, 0.5186, 0.7422, 0.5186, 0.75, 0.5186, 0.75, 0.5186, 0.7422, 0.5186, 0.4922, 0.5186, 0.4922, 0.5186, 0.4922, 0.5186, 0.4922, 0.5186, 0.2422, 0.5186, 0.2422, 0.5186, 0.25, 0.5186, 0.2578, 0.5186, 0.2578, 0.5186, 0.2578, 0.5186, 0.25, 0.5186, 0.2422, 0.5186, 0.4922, 0.5186, 0.4922, 0.5186, 0.5, 0.5186, 0.5078, 0.5186, 0.5078, 0.5186, 0.5078, 0.5186, 0.5, 0.5186, 0.4922, 0.5186, 0.7422, 0.9813, 0.75, 0.9813, 0.7578, 0.9813, 0.7578, 0.9813, 0.75, 0.9813, 0.7188, 0.9813, 0.6875, 0.9813, 0.6562, 0.9813, 0.625, 0.9813, 0.6094, 0.9813, 0.6172, 0.9813, 0.625, 0.9813, 0.6328, 0.9813, 0.6328, 0.9813, 0.6328, 0.9813, 0.625, 0.9813, 0.625, 0.9813, 0.6562, 0.9813, 0.6875, 0.9813, 0.7188, 0.9813, 0.75, 0.9813, 0.7656, 0.9813, 0.7578, 0.9813, 0.75, 0.9813, 0.7422, 0.9813, 0.7422, 0.9813, 0.9922, 0.5186, 0.9922, 0.5186, 0.0, 0.5186, 0.007812, 0.5186, 0.007812, 0.5186, 0.007812, 0.5186, 1.0, 0.5186, 0.9922, 0.5186, 0.1172, 0.5186, 0.1172, 0.5186, 0.125, 0.5186, 0.1328, 0.5186, 0.1328, 0.5186, 0.1328, 0.5186, 0.125, 0.5186, 0.1172, 0.5186, 0.625, 0.5186, 0.6172, 0.5186, 0.6172, 0.5186, 0.6172, 0.5186, 0.625, 0.5186, 0.6328, 0.5186, 0.6328, 0.5186, 0.6328, 0.5186, 0.375, 0.5186, 0.3672, 0.5186, 0.3672, 0.5186, 0.3672, 0.5186, 0.375, 0.5186, 0.3828, 0.5186, 0.3828, 0.5186, 0.3828, 0.5186, 1.0, 0.5186, 0.9922, 0.5186, 0.9922, 0.5186, 1.0, 0.5186, 0.3828, 0.5186, 0.3828, 0.5186, 0.3828, 0.5186, 0.3828, 0.5186, 0.9922, 0.5186, 0.9922, 0.5186, 0.9922, 0.5186, 0.9922, 0.5186, 0.3828, 0.5186, 0.375, 0.5186, 0.375, 0.5186, 0.3828, 0.5186, 0.9922, 0.5186, 1.0, 0.5186, 1.0, 0.5186, 0.9922, 0.5186, 0.3672, 0.5186, 0.3672, 0.5186, 0.3672, 0.5186, 0.3672, 0.5186, 0.5078, 0.5186, 0.5078, 0.5186, 0.5078, 0.5186, 0.5078, 0.5186, 0.375, 0.5186, 0.3672, 0.5186, 0.3672, 0.5186, 0.375, 0.5186, 0.5078, 0.5186, 0.5, 0.5186, 0.5, 0.5186, 0.5078, 0.5186, 0.3672, 0.5186, 0.3672, 0.5186, 0.3672, 0.5186, 0.3672, 0.5186, 0.4922, 0.5186, 0.4922, 0.5186, 0.4922, 0.5186, 0.4922, 0.5186, 0.3672, 0.5186, 0.375, 0.5186, 0.375, 0.5186, 0.3672, 0.5186, 0.5, 0.5186, 0.4922, 0.5186, 0.4922, 0.5186, 0.5, 0.5186, 0.1328, 0.5186, 0.1328, 0.5186, 0.1328, 0.5186, 0.1328, 0.5186, 0.4922, 0.5186, 0.4922, 0.5186, 0.4922, 0.5186, 0.4922, 0.5186, 0.1328, 0.5186, 0.125, 0.5186, 0.125, 0.5186, 0.1328, 0.5186, 0.4922, 0.5186, 0.5, 0.5186, 0.5, 0.5186, 0.4922, 0.5186, 0.1172, 0.5186, 0.1172, 0.5186, 0.1172, 0.5186, 0.1172, 0.5186, 0.2578, 0.5186, 0.2578, 0.5186, 0.2578, 0.5186, 0.2578, 0.5186, 0.125, 0.5186, 0.1172, 0.5186, 0.1172, 0.5186, 0.125, 0.5186, 0.2578, 0.5186, 0.25, 0.5186, 0.25, 0.5186, 0.2578, 0.5186, 0.1172, 0.5186, 0.1172, 0.5186, 0.1172, 0.5186, 0.1172, 0.5186, 0.2422, 0.5186, 0.2422, 0.5186, 0.2422, 0.5186, 0.2422, 0.5186, 0.1172, 0.5186, 0.125, 0.5186, 0.125, 0.5186, 0.1172, 0.5186, 0.25, 0.5186, 0.2422, 0.5186, 0.2422, 0.5186, 0.25, 0.5186, 0.1328, 0.5186, 0.1328, 0.5186, 0.1328, 0.5186, 0.1328, 0.5186, 0.2422, 0.5186, 0.2422, 0.5186, 0.2422, 0.5186, 0.2422, 0.5186, 0.125, 0.5186, 0.1328, 0.5186, 0.1328, 0.5186, 0.125, 0.5186, 0.2422, 0.5186, 0.25, 0.5186, 0.25, 0.5186, 0.2422, 0.5186, 0.3828, 0.5186, 0.3828, 0.5186, 0.3828, 0.5186, 0.3828, 0.5186, 0.8672, 0.5186, 0.8672, 0.5186, 0.8672, 0.5186, 0.8672, 0.5186, 0.007812, 0.5186, 0.007812, 0.5186, 0.007812, 0.5186, 0.007812, 0.5186, 1.0, 0.5186, 1.0, 0.7274, 0.9688, 0.7278, 0.9688, 0.5186, 0.9688, 0.5186, 0.9688, 0.7278, 0.9375, 0.7291, 0.9375, 0.5186, 0.9375, 0.5186, 0.9375, 0.7291, 0.9062, 0.7312, 0.9062, 0.5186, 0.9062, 0.5186, 0.9062, 0.7312, 0.875, 0.734, 0.875, 0.5186, 0.875, 0.5186, 0.875, 0.734, 0.8438, 0.7375, 0.8438, 0.5186, 0.8438, 0.5186, 0.8438, 0.7375, 0.8125, 0.7414, 0.8125, 0.5186, 0.8125, 0.5186, 0.8125, 0.7414, 0.7813, 0.7456, 0.7813, 0.5186, 0.7813, 0.5186, 0.7813, 0.7456, 0.7508, 0.7499, 0.75, 0.7499, 0.75, 0.5186, 0.75, 0.5186, 0.75, 0.7499, 0.7492, 0.7499, 0.7188, 0.7499, 0.7188, 0.5186, 0.7188, 0.5186, 0.7188, 0.7499, 0.6875, 0.7499, 0.6875, 0.5186, 0.6875, 0.5186, 0.6875, 0.7499, 0.6562, 0.7499, 0.6562, 0.5186, 0.6562, 0.5186, 0.6562, 0.7499, 0.625, 0.7499, 0.625, 0.5186, 0.625, 0.5186, 0.625, 0.7499, 0.5938, 0.7499, 0.5938, 0.5186, 0.5938, 0.5186, 0.5938, 0.7499, 0.5625, 0.7499, 0.5625, 0.5186, 0.5625, 0.5186, 0.5625, 0.7499, 0.5312, 0.7499, 0.5312, 0.5186, 0.5312, 0.5186, 0.5312, 0.7499, 0.5, 0.7499, 0.5, 0.5186, 0.5, 0.5186, 0.5, 0.7499, 0.4688, 0.7499, 0.4688, 0.5186, 0.4688, 0.5186, 0.4688, 0.7499, 0.4375, 0.7499, 0.4375, 0.5186, 0.4375, 0.5186, 0.4375, 0.7499, 0.4062, 0.7499, 0.4062, 0.5186, 0.4062, 0.5186, 0.4062, 0.7499, 0.375, 0.7499, 0.375, 0.5186, 0.375, 0.5186, 0.375, 0.7499, 0.3438, 0.7499, 0.3438, 0.5186, 0.3438, 0.5186, 0.3438, 0.7499, 0.3125, 0.7499, 0.3125, 0.5186, 0.3125, 0.5186, 0.3125, 0.7499, 0.2812, 0.7499, 0.2812, 0.5186, 0.2812, 0.5186, 0.2812, 0.7499, 0.2508, 0.7499, 0.25, 0.7499, 0.25, 0.5186, 0.25, 0.5186, 0.25, 0.7499, 0.2492, 0.7499, 0.2188, 0.7456, 0.2188, 0.5186, 0.2188, 0.5186, 0.2188, 0.7456, 0.1875, 0.7414, 0.1875, 0.5186, 0.1875, 0.5186, 0.1875, 0.7414, 0.1562, 0.7375, 0.1562, 0.5186, 0.1562, 0.5186, 0.1562, 0.7375, 0.125, 0.734, 0.125, 0.5186, 0.125, 0.5186, 0.125, 0.734, 0.09375, 0.7312, 0.09375, 0.5186, 0.09375, 0.5186, 0.09375, 0.7312, 0.0625, 0.7291, 0.0625, 0.5186, 0.0625, 0.5186, 0.0625, 0.7291, 0.03125, 0.7278, 0.03125, 0.5186, 0.03125, 0.5186, 0.03125, 0.7278, 0.0, 0.7274, 0.0, 0.5186, 0.7422, 0.5186, 0.7422, 0.5186, 0.75, 0.5186, 0.7578, 0.5186, 0.7578, 0.5186, 0.7578, 0.5186, 0.75, 0.5186, 0.7422, 0.5186, 1.0, 0.9813, 1.0, 1.0, 0.9688, 1.0, 0.9688, 0.9813, 0.9688, 0.9813, 0.9688, 1.0, 0.9375, 1.0, 0.9375, 0.9813, 0.9375, 0.9813, 0.9375, 1.0, 0.9062, 1.0, 0.9062, 0.9813, 0.9062, 0.9813, 0.9062, 1.0, 0.875, 1.0, 0.875, 0.9813, 0.8984, 0.9813, 0.875, 0.9813, 0.875, 1.0, 0.8438, 1.0, 0.8438, 0.9813, 0.8594, 0.9813, 0.8438, 0.9813, 0.8438, 1.0, 0.8125, 1.0, 0.8125, 0.9813, 0.8125, 0.9813, 0.8125, 1.0, 0.7812, 1.0, 0.7812, 0.9813, 0.7812, 0.9813, 0.7812, 1.0, 0.75, 1.0, 0.75, 0.9813, 0.7578, 0.9813, 0.75, 0.9813, 0.75, 1.0, 0.7188, 1.0, 0.7188, 0.9813, 0.7188, 0.9813, 0.7188, 1.0, 0.6875, 1.0, 0.6875, 0.9813, 0.6875, 0.9813, 0.6875, 1.0, 0.6562, 1.0, 0.6562, 0.9813, 0.6562, 0.9813, 0.6562, 1.0, 0.625, 1.0, 0.625, 0.9813, 0.625, 0.9813, 0.625, 1.0, 0.5938, 1.0, 0.5938, 0.9813, 0.6094, 0.9813, 0.5938, 0.9813, 0.5938, 1.0, 0.5625, 1.0, 0.5625, 0.9813, 0.5625, 0.9813, 0.5625, 1.0, 0.5312, 1.0, 0.5312, 0.9813, 0.5312, 0.9813, 0.5312, 1.0, 0.5, 1.0, 0.5, 0.9813, 0.5, 0.9813, 0.5, 1.0, 0.4688, 1.0, 0.4688, 0.9813, 0.4922, 0.9813, 0.4688, 0.9813, 0.4688, 1.0, 0.4375, 1.0, 0.4375, 0.9813, 0.4375, 0.9813, 0.4375, 1.0, 0.4062, 1.0, 0.4063, 0.9813, 0.4063, 0.9813, 0.4062, 1.0, 0.375, 1.0, 0.375, 0.9813, 0.3906, 0.9813, 0.375, 0.9813, 0.375, 1.0, 0.3438, 1.0, 0.3438, 0.9813, 0.3438, 0.9813, 0.3438, 1.0, 0.3125, 1.0, 0.3125, 0.9813, 0.3125, 0.9813, 0.3125, 1.0, 0.2812, 1.0, 0.2812, 0.9813, 0.2812, 0.9813, 0.2812, 1.0, 0.25, 1.0, 0.25, 0.9813, 0.2578, 0.9813, 0.25, 0.9813, 0.25, 1.0, 0.2188, 1.0, 0.2188, 0.9813, 0.2422, 0.9813, 0.2188, 0.9813, 0.2188, 1.0, 0.1875, 1.0, 0.1875, 0.9813, 0.1875, 0.9813, 0.1875, 1.0, 0.1562, 1.0, 0.1562, 0.9813, 0.1562, 0.9813, 0.1562, 1.0, 0.125, 1.0, 0.125, 0.9813, 0.125, 0.9813, 0.125, 1.0, 0.09375, 1.0, 0.09375, 0.9813, 0.09375, 0.9813, 0.09375, 1.0, 0.0625, 1.0, 0.0625, 0.9813, 0.0625, 0.9813, 0.0625, 1.0, 0.03125, 1.0, 0.03125, 0.9813, 0.03125, 0.9813, 0.03125, 1.0, 0.0, 1.0, 0.0, 0.9813, 0.01562, 0.9813, 0.25, 0.9813, 0.2578, 0.9813, 0.2578, 0.9813, 0.25, 0.9813, 0.2422, 0.9813, 0.2422, 0.9813, 0.4854, 0.2032, 0.4717, 0.1582, 0.4496, 0.1167, 0.4197, 0.08029, 0.3833, 0.05045, 0.3418, 0.02827, 0.2968, 0.01461, 0.25, 0.01, 0.2032, 0.01461, 0.1582, 0.02827, 0.1167, 0.05045, 0.08029, 0.08029, 0.05045, 0.1167, 0.05045, 0.1167, 0.08029, 0.08029, 0.1167, 0.05045, 0.1582, 0.02827, 0.2032, 0.01461, 0.25, 0.01, 0.2968, 0.01461, 0.3418, 0.02827, 0.3833, 0.05045, 0.4197, 0.08029, 0.4496, 0.1167, 0.4717, 0.1582, 0.4854, 0.2032, 0.49, 0.25, 0.4854, 0.2968, 0.4717, 0.3418, 0.4496, 0.3833, 0.4197, 0.4197, 0.3833, 0.4496, 0.3418, 0.4717, 0.2968, 0.4854, 0.25, 0.49, 0.2032, 0.4854, 0.1582, 0.4717, 0.1167, 0.4496, 0.08029, 0.4197, 0.05045, 0.3833, 0.02827, 0.3418, 0.02827, 0.3418, 0.05045, 0.3833, 0.08029, 0.4197, 0.1167, 0.4496, 0.1582, 0.4717, 0.2032, 0.4854, 0.25, 0.49, 0.2968, 0.4854, 0.3418, 0.4717, 0.3833, 0.4496, 0.4197, 0.4197, 0.4496, 0.3833, 0.4717, 0.3418, 0.4854, 0.2968, 0.49, 0.25, 0.01461, 0.2032, 0.01, 0.25, 0.01461, 0.2968, 0.02827, 0.3418, 0.02827, 0.3418, 0.01461, 0.2968, 0.01, 0.25, 0.01461, 0.2032, 0.02827, 0.1582, 0.05045, 0.1167, 0.05045, 0.1167, 0.02827, 0.1582, 0.2032, 0.01461, 0.25, 0.01, 0.5, 0.9813, 0.4688, 0.9813, 0.01, 0.25, 0.01461, 0.2032, 0.2812, 0.9813, 0.25, 0.9813, 0.01461, 0.2968, 0.01, 0.25, 0.25, 0.9813, 0.2188, 0.9813, 0.01461, 0.2032, 0.02827, 0.1582, 0.3125, 0.9813, 0.2812, 0.9813, 0.02827, 0.1582, 0.05045, 0.1167, 0.3438, 0.9813, 0.3125, 0.9813, 0.0, 0.0, 0.0, 0.0, 0.0, 0.0, 0.0, 0.0, 0.05045, 0.3833, 0.02827, 0.3418, 0.1875, 0.9813, 0.1562, 0.9813, 0.08029, 0.08029, 0.1167, 0.05045, 0.4063, 0.9813, 0.3828, 0.9813, 0.375, 0.9813, 0.02827, 0.3418, 0.01461, 0.2968, 0.2188, 0.9813, 0.1875, 0.9813, 0.1167, 0.05045, 0.1582, 0.02827, 0.4375, 0.9813, 0.4063, 0.9813, 0.08029, 0.4197, 0.05045, 0.3833, 0.1562, 0.9813, 0.125, 0.9813, 0.1167, 0.4496, 0.08029, 0.4197, 0.125, 0.9813, 0.1094, 0.9813, 0.09375, 0.9813, 0.1582, 0.4717, 0.1167, 0.4496, 0.09375, 0.9813, 0.0625, 0.9813, 0.2032, 0.4854, 0.1582, 0.4717, 0.0625, 0.9813, 0.03125, 0.9813, 0.25, 0.49, 0.2032, 0.4854, 0.03125, 0.9813, 0.0, 0.9813, 0.2968, 0.4854, 0.25, 0.49, 0.0, 0.9813, 0.4844, 0.9813, 0.9688, 0.9813, 0.3418, 0.4717, 0.2968, 0.4854, 0.9688, 0.9813, 0.9375, 0.9813, 0.3833, 0.4496, 0.3418, 0.4717, 0.9375, 0.9813, 0.9062, 0.9813, 0.4197, 0.4197, 0.3833, 0.4496, 0.9062, 0.9813, 0.875, 0.9813, 0.4496, 0.3833, 0.4197, 0.4197, 0.875, 0.9813, 0.8438, 0.9813, 0.4717, 0.3418, 0.4496, 0.3833, 0.8438, 0.9813, 0.8125, 0.9813, 0.4854, 0.2968, 0.4717, 0.3418, 0.8125, 0.9813, 0.7812, 0.9813, 0.49, 0.25, 0.4854, 0.2968, 0.7812, 0.9813, 0.7656, 0.9813, 0.75, 0.9813, 0.4854, 0.2032, 0.49, 0.25, 0.75, 0.9813, 0.7188, 0.9813, 0.4717, 0.1582, 0.4854, 0.2032, 0.7188, 0.9813, 0.6875, 0.9813, 0.4496, 0.1167, 0.4717, 0.1582, 0.6875, 0.9813, 0.6562, 0.9813, 0.4197, 0.08029, 0.4496, 0.1167, 0.6562, 0.9813, 0.625, 0.9813, 0.3833, 0.05045, 0.4197, 0.08029, 0.625, 0.9813, 0.5938, 0.9813, 0.3418, 0.02827, 0.3833, 0.05045, 0.5938, 0.9813, 0.5625, 0.9813, 0.2968, 0.01461, 0.3418, 0.02827, 0.5625, 0.9813, 0.5312, 0.9813, 0.25, 0.01, 0.2968, 0.01461, 0.5312, 0.9813, 0.5234, 0.9813, 0.5, 0.9813, 0.1582, 0.02827, 0.2032, 0.01461, 0.4688, 0.9813, 0.4375, 0.9813, 0.25, 0.7499, 0.25, 0.9813, 0.2188, 0.9813, 0.2188, 0.7545, 0.2188, 0.7499, 0.2492, 0.7499, 0.2812, 0.7499, 0.2812, 0.9813, 0.25, 0.9813, 0.25, 0.7499, 0.3125, 0.7499, 0.3125, 0.9813, 0.2812, 0.9813, 0.2812, 0.7499, 0.3438, 0.7499, 0.3438, 0.9813, 0.3125, 0.9813, 0.3125, 0.7499, 0.375, 0.7499, 0.375, 0.9813, 0.3438, 0.9813, 0.3438, 0.7499, 0.4062, 0.7499, 0.4063, 0.9813, 0.375, 0.9813, 0.375, 0.7499, 0.4375, 0.7499, 0.4375, 0.9813, 0.4063, 0.9813, 0.4062, 0.7499, 0.4688, 0.7499, 0.4688, 0.9813, 0.4375, 0.9813, 0.4375, 0.7499, 0.5, 0.7499, 0.5, 0.9813, 0.4688, 0.9813, 0.4688, 0.7499, 0.5625, 0.7499, 0.5625, 0.9813, 0.5312, 0.9813, 0.5312, 0.7499, 0.5938, 0.7499, 0.5938, 0.9813, 0.5625, 0.9813, 0.5625, 0.7499, 0.625, 0.7499, 0.625, 0.9813, 0.5938, 0.9813, 0.5938, 0.7499, 0.6562, 0.7499, 0.6562, 0.9813, 0.625, 0.9813, 0.625, 0.7499, 0.6875, 0.7499, 0.6875, 0.9813, 0.6562, 0.9813, 0.6562, 0.7499, 0.7188, 0.7499, 0.7188, 0.9813, 0.6875, 0.9813, 0.6875, 0.7499, 0.75, 0.7499, 0.75, 0.9813, 0.7188, 0.9813, 0.7188, 0.7499, 0.7813, 0.7499, 0.7813, 0.7545, 0.7812, 0.9813, 0.75, 0.9813, 0.75, 0.7499, 0.7508, 0.7499, 0.2578, 0.9813, 0.2578, 0.9813, 0.2578, 0.9813, 0.2578, 0.9813, 0.5, 0.9813, 0.4922, 0.9813, 0.4922, 0.9813, 0.5, 0.9813, 0.2422, 0.5186, 0.2188, 0.5186, 0.1875, 0.5186, 0.1875, 0.5186, 0.2188, 0.5186, 0.2422, 0.5186, 0.5078, 0.9813, 0.5078, 0.9813, 0.5078, 0.9813, 0.5078, 0.9813, 0.2422, 0.9813, 0.2422, 0.9813, 0.2422, 0.9813, 0.2422, 0.9813, 0.007812, 0.9813, 0.0, 0.9813, 0.0, 0.9813, 0.007812, 0.9813, 0.4922, 0.9813, 0.4922, 0.9813, 0.4922, 0.9813, 0.4922, 0.9813, 0.9922, 0.9813, 1.0, 0.9813, 1.0, 0.9813, 0.9922, 0.9813, 0.007812, 0.9813, 0.007812, 0.9813, 0.007812, 0.9813, 0.007812, 0.9813, 0.25, 0.9813, 0.2578, 0.9813, 0.2578, 0.9813, 0.25, 0.9813, 0.4922, 0.9813, 0.5, 0.9813, 0.5, 0.9813, 0.4922, 0.9813, 0.7578, 0.9813, 0.75, 0.9813, 0.75, 0.9813, 0.7578, 0.9813, 0.2578, 0.9813, 0.2578, 0.9813, 0.2578, 0.9813, 0.2578, 0.9813, 0.0, 0.9813, 0.007812, 0.9813, 0.007812, 0.9813, 0.007812, 0.9813, 1.0, 0.9813, 0.9922, 0.9813, 0.9922, 0.9813, 0.9922, 0.9813, 0.9922, 0.9813, 0.9922, 0.9813, 0.9922, 0.9813, 0.9922, 0.9813, 0.7578, 0.9813, 0.7578, 0.9813, 0.7578, 0.9813, 0.7578, 0.9813, 0.0, 0.9813, 0.007812, 0.9813, 0.007812, 0.9813, 0.0, 0.9813, 0.4922, 0.9813, 0.4922, 0.9813, 0.4922, 0.9813, 0.4922, 0.9813, 0.0, 0.9813, 0.007812, 0.9813, 0.007812, 0.9813, 0.0, 0.9813, 0.7422, 0.9813, 0.7422, 0.9813, 0.7422, 0.9813, 0.7422, 0.9813, 0.007812, 0.9813, 0.007812, 0.9813, 0.007812, 0.9813, 0.007812, 0.9813, 1.0, 0.9813, 0.9922, 0.9813, 0.9922, 0.9813, 1.0, 0.9813, 0.2422, 0.9813, 0.25, 0.9813, 0.25, 0.9813, 0.2422, 0.9813, 0.9922, 0.9813, 0.9922, 0.9813, 0.9922, 0.9813, 0.9922, 0.9813, 0.2422, 0.9813, 0.2422, 0.9813, 0.2422, 0.9813, 0.2422, 0.9813, 0.9922, 0.9813, 1.0, 0.9813, 1.0, 0.9813, 0.9922, 0.9813, 0.2578, 0.9813, 0.25, 0.9813, 0.25, 0.9813, 0.2578, 0.9813, 0.9922, 0.9813, 0.9922, 0.9813, 0.9922, 0.9813, 0.9922, 0.9813, 0.2578, 0.9813, 0.2578, 0.9813, 0.2578, 0.9813, 0.2578, 0.9813, 0.7578, 0.9813, 0.75, 0.9813, 0.75, 0.9813, 0.7578, 0.9813, 0.25, 0.9813, 0.2578, 0.9813, 0.2578, 0.9813, 0.25, 0.9813, 0.7578, 0.9813, 0.7578, 0.9813, 0.7578, 0.9813, 0.7578, 0.9813, 0.2578, 0.9813, 0.2578, 0.9813, 0.2578, 0.9813, 0.2578, 0.9813, 0.75, 0.9813, 0.7578, 0.9813, 0.7578, 0.9813, 0.75, 0.9813, 0.7422, 0.9813, 0.7422, 0.9813, 0.7422, 0.9813, 0.7422, 0.9813, 0.2578, 0.9813, 0.25, 0.9813, 0.25, 0.9813, 0.2578, 0.9813, 0.25, 0.9813, 0.2422, 0.9813, 0.2422, 0.9813, 0.25, 0.9813, 0.5, 0.9813, 0.5078, 0.9813, 0.5078, 0.9813, 0.5, 0.9813, 0.9922, 0.9813, 0.9922, 0.9813, 0.9922, 0.9813, 0.9922, 0.9813, 0.7578, 0.9813, 0.7578, 0.9813, 0.7578, 0.9813, 0.7578, 0.9813, 0.2422, 0.9813, 0.2422, 0.9813, 0.2422, 0.9813, 0.2422, 0.9813, 0.7422, 0.9813, 0.75, 0.9813, 0.75, 0.9813, 0.7422, 0.9813, 1.0, 0.9813, 0.9922, 0.9813, 0.9922, 0.9813, 1.0, 0.9813, 0.5078, 0.9813, 0.5078, 0.9813, 0.5078, 0.9813, 0.5078, 0.9813, 0.7422, 0.9813, 0.7422, 0.9813, 0.7422, 0.9813, 0.7422, 0.9813, 0.75, 0.9813, 0.7578, 0.9813, 0.7578, 0.9813, 0.75, 0.9813, 0.5078, 0.9813, 0.5, 0.9813, 0.5, 0.9813, 0.5078, 0.9813, 0.007812, 0.9813, 0.007812, 0.9813, 0.007812, 0.9813, 0.007812, 0.9813, 0.2422, 0.9813, 0.25, 0.9813, 0.25, 0.9813, 0.2422, 0.9813, 0.75, 0.9813, 0.7422, 0.9813, 0.7422, 0.9813, 0.75, 0.9813, 0.5078, 0.9813, 0.5078, 0.9813, 0.5, 0.9813, 0.4922, 0.9813, 0.4922, 0.9813, 0.4922, 0.9813, 0.5, 0.9813, 0.5078, 0.9813, 0.25, 0.9813, 0.2422, 0.9813, 0.2422, 0.9813, 0.2422, 0.9813, 0.25, 0.9813, 0.2578, 0.9813, 0.2578, 0.9813, 0.2578, 0.9813, 0.7578, 0.9813, 0.7578, 0.9813, 0.75, 0.9813, 0.7422, 0.9813, 0.7422, 0.9813, 0.7422, 0.9813, 0.75, 0.9813, 0.7578, 0.9813, 0.5078, 0.9813, 0.5078, 0.9813, 0.5078, 0.9813, 0.5078, 0.9813, 0.75, 0.9813, 0.7422, 0.9813, 0.7422, 0.9813, 0.75, 0.9813, 0.007812, 0.9813, 0.007812, 0.9813, 0.007812, 0.9813, 0.007812, 0.9813, 0.5, 0.9813, 0.5078, 0.9813, 0.5078, 0.9813, 0.5, 0.9813, 0.2422, 0.9813, 0.2422, 0.9813, 0.2422, 0.9813, 0.2422, 0.9813, 0.007812, 0.9813, 0.0, 0.9813, 0.0, 0.9813, 0.007812, 0.9813, 0.5078, 0.9813, 0.5078, 0.9813, 0.5078, 0.9813, 0.5078, 0.9813, 0.25, 0.9813, 0.2422, 0.9813, 0.2422, 0.9813, 0.25, 0.9813, 0.7422, 0.9813, 0.7422, 0.9813, 0.7422, 0.9813, 0.7422, 0.9813, 0.5078, 0.9813, 0.5, 0.9813, 0.5, 0.9813, 0.5078, 0.9813, 0.4922, 0.9813, 0.4922, 0.9813, 0.4922, 0.9813, 0.4922, 0.9813, 0.7422, 0.9813, 0.75, 0.9813, 0.75, 0.9813, 0.7422, 0.9813, 0.4922, 0.9813, 0.4922, 0.9813, 0.4922, 0.9813, 0.4922, 0.9813, 0.5, 0.9813, 0.4922, 0.9813, 0.4922, 0.9813, 0.5, 0.9813, 0.7578, 0.9813, 0.7578, 0.9813, 0.7578, 0.9813, 0.7578, 0.9813, 0.4922, 0.9813, 0.5, 0.9813, 0.5, 0.9813, 0.4922, 0.9813, 0.1172, 0.9813, 0.1172, 0.9813, 0.1172, 0.9813, 0.1172, 0.9813, 0.375, 0.9813, 0.3828, 0.9813, 0.3906, 0.9813, 0.375, 0.9813, 0.3438, 0.9813, 0.3125, 0.9813, 0.2812, 0.9813, 0.2578, 0.9813, 0.2578, 0.9813, 0.2578, 0.9813, 0.2578, 0.9813, 0.25, 0.9813, 0.2422, 0.9813, 0.2422, 0.9813, 0.2422, 0.9813, 0.2422, 0.9813, 0.2188, 0.9813, 0.1875, 0.9813, 0.1562, 0.9813, 0.125, 0.9813, 0.09375, 0.9813, 0.0625, 0.9813, 0.03125, 0.9813, 0.01562, 0.9813, 0.02344, 0.9813, 0.007812, 0.9813, 0.007812, 0.9813, 1.0, 0.9813, 0.9922, 0.9813, 0.9844, 0.9813, 0.0, 0.9813, 0.03125, 0.9813, 0.0625, 0.9813, 0.09375, 0.9813, 0.1094, 0.9813, 0.1172, 0.9813, 0.1172, 0.9813, 0.125, 0.9813, 0.1328, 0.9813, 0.1328, 0.9813, 0.1328, 0.9813, 0.125, 0.9813, 0.125, 0.9813, 0.1562, 0.9813, 0.1875, 0.9813, 0.2188, 0.9813, 0.25, 0.9813, 0.2812, 0.9813, 0.3125, 0.9813, 0.3438, 0.9813, 0.375, 0.9813, 0.3828, 0.9813, 0.3828, 0.9813, 0.375, 0.9813, 0.3672, 0.9813, 0.3672, 0.9813, 0.3672, 0.9813, 0.3828, 0.9813, 0.3828, 0.9813, 0.3828, 0.9813, 0.3828, 0.9813, 0.625, 0.9813, 0.6328, 0.9813, 0.6328, 0.9813, 0.625, 0.9813, 0.875, 0.9813, 0.9062, 0.9813, 0.9375, 0.9813, 0.9688, 0.9813, 0.9844, 0.9813, 0.9922, 0.9813, 0.9922, 0.9813, 0.9922, 0.9813, 0.0, 0.9813, 0.007812, 0.9813, 0.007812, 0.9813, 0.02344, 0.9813, 0.01562, 0.9813, 1.0, 0.9813, 0.9688, 0.9813, 0.9375, 0.9813, 0.9062, 0.9813, 0.8984, 0.9813, 0.8906, 0.9813, 0.8828, 0.9813, 0.8828, 0.9813, 0.875, 0.9813, 0.8672, 0.9813, 0.8672, 0.9813, 0.8672, 0.9813, 0.8594, 0.9813, 0.8438, 0.9813, 0.8125, 0.9813, 0.7812, 0.9813, 0.7578, 0.9813, 0.7578, 0.9813, 0.7578, 0.9813, 0.7578, 0.9813, 0.7656, 0.9813, 0.7812, 0.9813, 0.8125, 0.9813, 0.8438, 0.9813, 0.3672, 0.9813, 0.3672, 0.9813, 0.3672, 0.9813, 0.3672, 0.9813, 0.8672, 0.9813, 0.8672, 0.9813, 0.8672, 0.9813, 0.8672, 0.9813, 0.1328, 0.9813, 0.125, 0.9813, 0.125, 0.9813, 0.1328, 0.9813, 0.625, 0.9813, 0.6172, 0.9813, 0.6172, 0.9813, 0.6172, 0.9813, 0.625, 0.9813, 0.6328, 0.9813, 0.6328, 0.9813, 0.6328, 0.9813, 0.6328, 0.9813, 0.6328, 0.9813, 0.6328, 0.9813, 0.6328, 0.9813, 0.1328, 0.9813, 0.1328, 0.9813, 0.1328, 0.9813, 0.1328, 0.9813, 0.375, 0.9813, 0.3828, 0.9813, 0.3828, 0.9813, 0.375, 0.9813, 0.625, 0.9813, 0.6172, 0.9813, 0.6172, 0.9813, 0.625, 0.9813, 0.5078, 0.9813, 0.5234, 0.9813, 0.5234, 0.9813, 0.5312, 0.9813, 0.5625, 0.9813, 0.5938, 0.9813, 0.625, 0.9813, 0.625, 0.9813, 0.6172, 0.9813, 0.6172, 0.9813, 0.6172, 0.9813, 0.6094, 0.9813, 0.5938, 0.9813, 0.5625, 0.9813, 0.5312, 0.9813, 0.5, 0.9813, 0.4922, 0.9813, 0.4922, 0.9813, 0.5, 0.9813, 0.5078, 0.9813, 0.25, 0.9813, 0.2188, 0.9813, 0.1875, 0.9813, 0.1562, 0.9813, 0.1562, 0.9813, 0.1875, 0.9813, 0.2188, 0.9813, 0.25, 0.9813, 0.2812, 0.9813, 0.3125, 0.9813, 0.3438, 0.9813, 0.375, 0.9813, 0.4063, 0.9813, 0.4375, 0.9813, 0.4688, 0.9813, 0.5, 0.9813, 0.5312, 0.9813, 0.5625, 0.9813, 0.5938, 0.9813, 0.625, 0.9813, 0.6562, 0.9813, 0.6875, 0.9813, 0.7188, 0.9813, 0.75, 0.9813, 0.7812, 0.9813, 0.8125, 0.9813, 0.8438, 0.9813, 0.875, 0.9813, 0.9062, 0.9813, 0.9375, 0.9813, 0.9688, 0.9813, 0.0, 0.9813, 0.03125, 0.9813, 0.0625, 0.9813, 0.09375, 0.9813, 0.09375, 0.9813, 0.0625, 0.9813, 0.03125, 0.9813, 1.0, 0.9813, 0.9844, 0.9813, 0.9688, 0.9813, 0.9375, 0.9813, 0.9062, 0.9813, 0.875, 0.9813, 0.8438, 0.9813, 0.8125, 0.9813, 0.7812, 0.9813, 0.7656, 0.9813, 0.75, 0.9813, 0.7188, 0.9813, 0.6875, 0.9813, 0.6562, 0.9813, 0.625, 0.9813, 0.5938, 0.9813, 0.5625, 0.9813, 0.5312, 0.9813, 0.5234, 0.9813, 0.5, 0.9813, 0.4688, 0.9813, 0.4375, 0.9813, 0.4063, 0.9813, 0.3828, 0.9813, 0.375, 0.9813, 0.3438, 0.9813, 0.3125, 0.9813, 0.2812, 0.9813, 0.6172, 0.9813, 0.625, 0.9813, 0.625, 0.9813, 0.6172, 0.9813, 0.3828, 0.9813, 0.3828, 0.9813, 0.3828, 0.9813, 0.3828, 0.9813, 0.125, 0.9813, 0.1328, 0.9813, 0.1328, 0.9813, 0.125, 0.9813, 0.6172, 0.9813, 0.6172, 0.9813, 0.6172, 0.9813, 0.6172, 0.9813, 0.8828, 0.9813, 0.875, 0.9813, 0.875, 0.9813, 0.8828, 0.9813, 0.125, 0.9813, 0.1172, 0.9813, 0.1172, 0.9813, 0.125, 0.9813, 0.875, 0.5186, 0.8672, 0.5186, 0.8672, 0.5186, 0.8672, 0.5186, 0.875, 0.5186, 0.8828, 0.5186, 0.8828, 0.5186, 0.8828, 0.5186, 0.4922, 0.9813, 0.4922, 0.9813, 0.4922, 0.9813, 0.4688, 0.9813, 0.4375, 0.9813, 0.4063, 0.9813, 0.3906, 0.9813, 0.3828, 0.9813, 0.3828, 0.9813, 0.3828, 0.9813, 0.3828, 0.9813, 0.4063, 0.9813, 0.4375, 0.9813, 0.4688, 0.9813, 0.5, 0.9813, 0.5234, 0.9813, 0.5234, 0.9813, 0.5078, 0.9813, 0.5078, 0.9813, 0.5, 0.9813, 0.4922, 0.9813, 0.8828, 0.9813, 0.8828, 0.9813, 0.875, 0.9813, 0.8672, 0.9813, 0.8672, 0.9813, 0.8672, 0.9813, 0.875, 0.9813, 0.8828, 0.9813, 0.8672, 0.9813, 0.8672, 0.9813, 0.8672, 0.9813, 0.8672, 0.9813, 0.3828, 0.9813, 0.375, 0.9813, 0.375, 0.9813, 0.3828, 0.9813, 0.8828, 0.9813, 0.8828, 0.9813, 0.8828, 0.9813, 0.8828, 0.9813, 0.375, 0.9813, 0.3672, 0.9813, 0.3672, 0.9813, 0.375, 0.9813, 0.8672, 0.9813, 0.875, 0.9813, 0.875, 0.9813, 0.8672, 0.9813, 0.6328, 0.9813, 0.6328, 0.9813, 0.6328, 0.9813, 0.6328, 0.9813, 0.875, 0.9813, 0.8672, 0.9813, 0.8672, 0.9813, 0.875, 0.9813, 0.3672, 0.9813, 0.3672, 0.9813, 0.3672, 0.9813, 0.3672, 0.9813, 0.1172, 0.9813, 0.125, 0.9813, 0.125, 0.9813, 0.1172, 0.9813, 0.875, 0.9813, 0.8828, 0.9813, 0.8828, 0.9813, 0.875, 0.9813, 0.6328, 0.9813, 0.625, 0.9813, 0.625, 0.9813, 0.6328, 0.9813, 0.1172, 0.9813, 0.1172, 0.9813, 0.1172, 0.9813, 0.1172, 0.9813, 0.1328, 0.9813, 0.1328, 0.9813, 0.1328, 0.9813, 0.1328, 0.9813, 0.6172, 0.9813, 0.6172, 0.9813, 0.6172, 0.9813, 0.6172, 0.9813, 0.3672, 0.9813, 0.375, 0.9813, 0.375, 0.9813, 0.3672, 0.9813, 0.8828, 0.9813, 0.8828, 0.9813, 0.8828, 0.9813, 0.8828, 0.9813, 0.75, 0.4375, 0.75, 0.5, 0.7188, 0.5, 0.7188, 0.4375, 0.75, 0.375, 0.75, 0.4375, 0.7188, 0.4375, 0.7188, 0.375, 0.75, 0.8125, 0.75, 0.875, 0.7188, 0.875, 0.7188, 0.8125, 0.75, 0.3125, 0.75, 0.375, 0.7188, 0.375, 0.7188, 0.3125, 0.75, 0.75, 0.75, 0.8125, 0.7188, 0.8125, 0.7188, 0.75, 0.75, 0.25, 0.75, 0.3125, 0.7188, 0.3125, 0.7188, 0.25, 0.75, 0.6875, 0.75, 0.75, 0.7188, 0.75, 0.7188, 0.6875, 0.75, 0.1875, 0.75, 0.25, 0.7188, 0.25, 0.7188, 0.1875, 0.75, 0.625, 0.75, 0.6875, 0.7188, 0.6875, 0.7188, 0.625, 0.75, 0.125, 0.75, 0.1875, 0.7188, 0.1875, 0.7188, 0.125, 0.75, 0.5625, 0.75, 0.625, 0.7188, 0.625, 0.7188, 0.5625, 0.75, 0.5, 0.75, 0.5625, 0.7188, 0.5625, 0.7188, 0.5, 0.9688, 0.9375, 2.682e-07, 0.9375, 0.03125, 0.9375, 0.0625, 0.9375, 0.09375, 0.9375, 0.125, 0.9375, 0.9531, 1.0, 0.9375, 0.9375, 0.7188, 0.5, 0.7188, 0.5625, 0.6875, 0.5625, 0.6875, 0.5, 0.4375, 0.9375, 0.4687, 0.9375, 0.5, 0.9375, 0.2969, 1.0, 0.2812, 0.9375, 0.3125, 0.9375, 0.4062, 0.9375, 0.7188, 0.4375, 0.7188, 0.5, 0.6875, 0.5, 0.6875, 0.4375, 0.6875, 0.125, 0.6562, 0.125, 0.6562, 0.0625, 0.7187, 0.0625, 0.7188, 0.125, 0.7188, 0.375, 0.7188, 0.4375, 0.6875, 0.4375, 0.6875, 0.375, 0.7188, 0.8125, 0.7188, 0.875, 0.6875, 0.875, 0.6875, 0.8125, 0.7188, 0.3125, 0.7188, 0.375, 0.6875, 0.375, 0.6875, 0.3125, 0.7188, 0.75, 0.7188, 0.8125, 0.6875, 0.8125, 0.6875, 0.75, 0.7188, 0.25, 0.7188, 0.3125, 0.6875, 0.3125, 0.6875, 0.25, 0.7188, 0.6875, 0.7188, 0.75, 0.6875, 0.75, 0.6875, 0.6875, 0.7188, 0.1875, 0.7188, 0.25, 0.6875, 0.25, 0.6875, 0.1875, 0.7188, 0.625, 0.7188, 0.6875, 0.6875, 0.6875, 0.6875, 0.625, 0.7188, 0.125, 0.7188, 0.1875, 0.6875, 0.1875, 0.6875, 0.125, 0.7188, 0.5625, 0.7188, 0.625, 0.6875, 0.625, 0.6875, 0.5625, 0.6562, 0.9375, 0.5937, 0.9375, 0.5937, 0.875, 0.625, 0.875, 0.6562, 0.875, 0.6875, 0.25, 0.6875, 0.3125, 0.6562, 0.3125, 0.6562, 0.25, 0.6875, 0.6875, 0.6875, 0.75, 0.6562, 0.75, 0.6562, 0.6875, 0.6875, 0.1875, 0.6875, 0.25, 0.6562, 0.25, 0.6562, 0.1875, 0.6875, 0.625, 0.6875, 0.6875, 0.6562, 0.6875, 0.6562, 0.625, 0.6875, 0.125, 0.6875, 0.1875, 0.6562, 0.1875, 0.6562, 0.125, 0.6875, 0.5625, 0.6875, 0.625, 0.6562, 0.625, 0.6562, 0.5625, 0.6875, 0.5, 0.6875, 0.5625, 0.6562, 0.5625, 0.6562, 0.5, 0.6875, 0.4375, 0.6875, 0.5, 0.6562, 0.5, 0.6562, 0.4375, 0.6875, 0.375, 0.6875, 0.4375, 0.6562, 0.4375, 0.6562, 0.375, 0.6875, 0.8125, 0.6875, 0.875, 0.6562, 0.875, 0.6562, 0.8125, 0.6875, 0.3125, 0.6875, 0.375, 0.6562, 0.375, 0.6562, 0.3125, 0.6875, 0.75, 0.6875, 0.8125, 0.6562, 0.8125, 0.6562, 0.75, 0.6562, 0.4375, 0.6562, 0.5, 0.625, 0.5, 0.625, 0.4375, 0.9375, 0.9375, 0.875, 0.9375, 0.875, 0.875, 0.9063, 0.875, 0.9375, 0.875, 0.6562, 0.375, 0.6562, 0.4375, 0.625, 0.4375, 0.625, 0.375, 0.6562, 0.8125, 0.6562, 0.875, 0.625, 0.875, 0.625, 0.8125, 0.6562, 0.75, 0.6562, 0.8125, 0.625, 0.8125, 0.625, 0.75, 0.6562, 0.6875, 0.6562, 0.75, 0.625, 0.75, 0.625, 0.6875, 0.6562, 0.625, 0.6562, 0.6875, 0.625, 0.6875, 0.625, 0.625, 0.6562, 0.5625, 0.6562, 0.625, 0.625, 0.625, 0.625, 0.5625, 0.6562, 0.5, 0.6562, 0.5625, 0.625, 0.5625, 0.625, 0.5, 0.625, 0.8125, 0.625, 0.875, 0.5937, 0.875, 0.5937, 0.8125, 0.625, 0.75, 0.625, 0.8125, 0.5937, 0.8125, 0.5937, 0.75, 0.9063, 0.125, 0.875, 0.125, 0.875, 0.0625, 0.9063, 0.0625, 0.9375, 0.0625, 0.9375, 0.125, 0.1563, 0.0625, 0.125, 0.0625, 0.2344, 0.0, 0.25, 0.0625, 0.2188, 0.0625, 0.1875, 0.0625, 0.7812, 0.125, 0.75, 0.125, 0.7188, 0.125, 0.7187, 0.0625, 0.8125, 0.0625, 0.8125, 0.125, 0.875, 0.0625, 0.8125, 0.0625, 0.7187, 0.0625, 0.6562, 0.0625, 0.625, 0.0625, 0.8906, 0.0, 0.9063, 0.0625, 0.4062, 0.9375, 0.3125, 0.9375, 0.3125, 0.875, 0.3437, 0.875, 0.375, 0.875, 0.4062, 0.875, 0.3125, 0.875, 0.3125, 0.9375, 0.2812, 0.9375, 0.2812, 0.875, 0.7812, 0.9375, 0.5156, 1.0, 0.5, 0.9375, 0.5312, 0.9375, 0.5937, 0.9375, 0.6562, 0.9375, 0.75, 0.9375, 0.7969, 1.0, 0.7812, 0.9375, 0.8125, 0.9375, 0.875, 0.9375, 0.9375, 0.9375, 0.1875, 0.9375, 0.2188, 0.9375, 0.25, 0.9375, 0.2812, 0.9375, 0.1406, 1.0, 0.125, 0.9375, 0.1563, 0.9375, 0.3437, 0.0625, 0.3125, 0.0625, 0.2812, 0.0625, 0.25, 0.0625, 0.4219, 0.0, 0.4375, 0.0625, 0.4062, 0.0625, 0.375, 0.0625, 0.5312, 0.0625, 0.5, 0.0625, 0.4687, 0.0625, 0.4375, 0.0625, 0.6094, 0.0, 0.625, 0.0625, 0.5937, 0.0625, 0.5625, 0.0625, 0.9375, 0.25, 0.9375, 0.3125, 0.9062, 0.3125, 0.9062, 0.25, 0.9375, 0.6875, 0.9375, 0.75, 0.9062, 0.75, 0.9062, 0.6875, 0.9375, 0.1875, 0.9375, 0.25, 0.9062, 0.25, 0.9062, 0.1875, 0.9375, 0.625, 0.9375, 0.6875, 0.9062, 0.6875, 0.9062, 0.625, 0.9375, 0.125, 0.9375, 0.1875, 0.9062, 0.1875, 0.9063, 0.125, 0.9375, 0.5625, 0.9375, 0.625, 0.9062, 0.625, 0.9062, 0.5625, 0.875, 0.9375, 0.8125, 0.9375, 0.8125, 0.875, 0.8438, 0.875, 0.875, 0.875, 0.9375, 0.5, 0.9375, 0.5625, 0.9062, 0.5625, 0.9062, 0.5, 0.9375, 0.4375, 0.9375, 0.5, 0.9062, 0.5, 0.9062, 0.4375, 0.8438, 0.125, 0.8125, 0.125, 0.8125, 0.0625, 0.875, 0.0625, 0.875, 0.125, 0.9375, 0.375, 0.9375, 0.4375, 0.9062, 0.4375, 0.9062, 0.375, 0.9375, 0.8125, 0.9375, 0.875, 0.9063, 0.875, 0.9062, 0.8125, 0.9375, 0.3125, 0.9375, 0.375, 0.9062, 0.375, 0.9062, 0.3125, 0.9375, 0.75, 0.9375, 0.8125, 0.9062, 0.8125, 0.9062, 0.75, 0.9062, 0.4375, 0.9062, 0.5, 0.875, 0.5, 0.875, 0.4375, 0.9062, 0.375, 0.9062, 0.4375, 0.875, 0.4375, 0.875, 0.375, 0.9062, 0.8125, 0.9063, 0.875, 0.875, 0.875, 0.875, 0.8125, 0.9062, 0.3125, 0.9062, 0.375, 0.875, 0.375, 0.875, 0.3125, 0.9062, 0.75, 0.9062, 0.8125, 0.875, 0.8125, 0.875, 0.75, 0.9062, 0.25, 0.9062, 0.3125, 0.875, 0.3125, 0.875, 0.25, 0.9062, 0.6875, 0.9062, 0.75, 0.875, 0.75, 0.875, 0.6875, 0.9062, 0.1875, 0.9062, 0.25, 0.875, 0.25, 0.875, 0.1875, 0.9062, 0.625, 0.9062, 0.6875, 0.875, 0.6875, 0.875, 0.625, 0.9063, 0.125, 0.9062, 0.1875, 0.875, 0.1875, 0.875, 0.125, 0.9062, 0.5625, 0.9062, 0.625, 0.875, 0.625, 0.875, 0.5625, 0.9062, 0.5, 0.9062, 0.5625, 0.875, 0.5625, 0.875, 0.5, 0.875, 0.6875, 0.875, 0.75, 0.8438, 0.75, 0.8438, 0.6875, 0.875, 0.1875, 0.875, 0.25, 0.8438, 0.25, 0.8438, 0.1875, 0.875, 0.625, 0.875, 0.6875, 0.8438, 0.6875, 0.8438, 0.625, 0.875, 0.125, 0.875, 0.1875, 0.8438, 0.1875, 0.8438, 0.125, 0.875, 0.5625, 0.875, 0.625, 0.8438, 0.625, 0.8438, 0.5625, 0.5937, 0.9375, 0.5312, 0.9375, 0.5312, 0.875, 0.5625, 0.875, 0.5937, 0.875, 0.875, 0.5, 0.875, 0.5625, 0.8438, 0.5625, 0.8438, 0.5, 0.875, 0.4375, 0.875, 0.5, 0.8438, 0.5, 0.8438, 0.4375, 0.7812, 0.9375, 0.75, 0.9375, 0.75, 0.875, 0.7812, 0.875, 0.8125, 0.875, 0.8125, 0.9375, 0.875, 0.375, 0.875, 0.4375, 0.8438, 0.4375, 0.8438, 0.375, 0.875, 0.8125, 0.875, 0.875, 0.8438, 0.875, 0.8438, 0.8125, 0.875, 0.3125, 0.875, 0.375, 0.8438, 0.375, 0.8438, 0.3125, 0.875, 0.75, 0.875, 0.8125, 0.8438, 0.8125, 0.8438, 0.75, 0.875, 0.25, 0.875, 0.3125, 0.8438, 0.3125, 0.8438, 0.25, 0.8438, 0.4375, 0.8438, 0.5, 0.8125, 0.5, 0.8125, 0.4375, 0.8438, 0.375, 0.8438, 0.4375, 0.8125, 0.4375, 0.8125, 0.375, 0.8438, 0.8125, 0.8438, 0.875, 0.8125, 0.875, 0.8125, 0.8125, 0.8438, 0.3125, 0.8438, 0.375, 0.8125, 0.375, 0.8125, 0.3125, 0.8438, 0.75, 0.8438, 0.8125, 0.8125, 0.8125, 0.8125, 0.75, 0.8438, 0.25, 0.8438, 0.3125, 0.8125, 0.3125, 0.8125, 0.25, 0.8438, 0.6875, 0.8438, 0.75, 0.8125, 0.75, 0.8125, 0.6875, 0.8438, 0.1875, 0.8438, 0.25, 0.8125, 0.25, 0.8125, 0.1875, 0.8438, 0.625, 0.8438, 0.6875, 0.8125, 0.6875, 0.8125, 0.625, 0.8438, 0.125, 0.8438, 0.1875, 0.8125, 0.1875, 0.8125, 0.125, 0.8438, 0.5625, 0.8438, 0.625, 0.8125, 0.625, 0.8125, 0.5625, 0.8438, 0.5, 0.8438, 0.5625, 0.8125, 0.5625, 0.8125, 0.5, 0.8125, 0.1875, 0.8125, 0.25, 0.7812, 0.25, 0.7812, 0.1875, 0.8125, 0.625, 0.8125, 0.6875, 0.7812, 0.6875, 0.7812, 0.625, 0.8125, 0.125, 0.8125, 0.1875, 0.7812, 0.1875, 0.7812, 0.125, 0.8125, 0.5625, 0.8125, 0.625, 0.7812, 0.625, 0.7812, 0.5625, 0.75, 0.9375, 0.6562, 0.9375, 0.6562, 0.875, 0.6875, 0.875, 0.7188, 0.875, 0.75, 0.875, 0.8125, 0.5, 0.8125, 0.5625, 0.7812, 0.5625, 0.7812, 0.5, 0.8125, 0.4375, 0.8125, 0.5, 0.7812, 0.5, 0.7812, 0.4375, 0.03125, 0.0625, 1.0, 0.0625, 0.9688, 0.0625, 0.9375, 0.0625, 0.9063, 0.0625, 0.1094, 0.0, 0.125, 0.0625, 0.09375, 0.0625, 0.0625, 0.0625, 0.8125, 0.375, 0.8125, 0.4375, 0.7812, 0.4375, 0.7812, 0.375, 0.8125, 0.8125, 0.8125, 0.875, 0.7812, 0.875, 0.7812, 0.8125, 0.8125, 0.3125, 0.8125, 0.375, 0.7812, 0.375, 0.7812, 0.3125, 0.8125, 0.75, 0.8125, 0.8125, 0.7812, 0.8125, 0.7812, 0.75, 0.8125, 0.25, 0.8125, 0.3125, 0.7812, 0.3125, 0.7812, 0.25, 0.8125, 0.6875, 0.8125, 0.75, 0.7812, 0.75, 0.7812, 0.6875, 0.7812, 0.375, 0.7812, 0.4375, 0.75, 0.4375, 0.75, 0.375, 0.7812, 0.8125, 0.7812, 0.875, 0.75, 0.875, 0.75, 0.8125, 0.7812, 0.3125, 0.7812, 0.375, 0.75, 0.375, 0.75, 0.3125, 0.7812, 0.75, 0.7812, 0.8125, 0.75, 0.8125, 0.75, 0.75, 0.7812, 0.25, 0.7812, 0.3125, 0.75, 0.3125, 0.75, 0.25, 0.7812, 0.6875, 0.7812, 0.75, 0.75, 0.75, 0.75, 0.6875, 0.7812, 0.1875, 0.7812, 0.25, 0.75, 0.25, 0.75, 0.1875, 0.7812, 0.625, 0.7812, 0.6875, 0.75, 0.6875, 0.75, 0.625, 0.7812, 0.125, 0.7812, 0.1875, 0.75, 0.1875, 0.75, 0.125, 0.7812, 0.5625, 0.7812, 0.625, 0.75, 0.625, 0.75, 0.5625, 0.7812, 0.5, 0.7812, 0.5625, 0.75, 0.5625, 0.75, 0.5, 0.7812, 0.4375, 0.7812, 0.5, 0.75, 0.5, 0.75, 0.4375, 0.0625, 0.771, 0.09375, 0.7689, 0.09375, 0.9813, 0.0625, 0.9813, 0.1562, 0.7626, 0.1875, 0.7587, 0.1875, 0.9813, 0.1562, 0.9813, 0.0, 0.7727, 0.03125, 0.7723, 0.03125, 0.9813, 0.0, 0.9813, 0.8438, 0.7626, 0.875, 0.7661, 0.875, 0.9813, 0.8438, 0.9813, 0.09375, 0.7689, 0.125, 0.7661, 0.125, 0.9813, 0.09375, 0.9813, 0.9375, 0.771, 0.9688, 0.7723, 0.9688, 0.9813, 0.9375, 0.9813, 0.875, 0.7661, 0.9062, 0.7689, 0.9062, 0.9813, 0.875, 0.9813, 0.7813, 0.7545, 0.8125, 0.7587, 0.8125, 0.9813, 0.7812, 0.9813, 0.03125, 0.7723, 0.0625, 0.771, 0.0625, 0.9813, 0.03125, 0.9813, 0.9688, 0.7723, 1.0, 0.7727, 1.0, 0.9813, 0.9688, 0.9813, 0.9062, 0.7689, 0.9375, 0.771, 0.9375, 0.9813, 0.9062, 0.9813, 0.8125, 0.7587, 0.8438, 0.7626, 0.8438, 0.9813, 0.8125, 0.9813, 0.125, 0.7661, 0.1562, 0.7626, 0.1562, 0.9813, 0.125, 0.9813, 0.1875, 0.7587, 0.2188, 0.7545, 0.2188, 0.9813, 0.1875, 0.9813])
me_sphere.materials.append(mat_material_001)
me_sphere.use_remesh_fix_poles = True
me_sphere.use_remesh_preserve_attributes = False
me_sphere.use_mirror_vertex_groups = False
me_sphere.update()

# ---- objects
ob_sphere = bpy.data.objects.new('Sphere', me_sphere)

# ---- transforms, parenting, visibility, modifiers, constraints
ob_sphere.location = (0.0, 0.0, 0.0)
ob_sphere.rotation_euler = (0.0, -0.0, -2.591)
ob_sphere.scale = (1.036, 1.036, 1.036)
ob_sphere.lineart.crease_threshold = 0.0

# ---- collection membership
col_collection.objects.link(ob_sphere)

# ---- scene / render settings (as saved in the file)
scene.frame_start = 1; scene.frame_end = 250; scene.frame_set(1)
scene.render.engine = 'BLENDER_EEVEE_NEXT'
scene.cycles.use_denoising = False
scene.cycles.samples = 128
scene.cycles.sampling_pattern = 'TABULATED_SOBOL'
scene.cycles.use_adaptive_sampling = False
scene.cycles.use_light_tree = False
scene.view_settings.view_transform = 'Filmic'
bpy.context.view_layer.update()

# ---- added for rendering (the .blend has no active camera and no usable light): camera, sun
cam_auto = bpy.data.cameras.new('AutoCamera')
cam_auto.lens = 50.0
cam_auto.sensor_width = 36.0
cam_auto.clip_end = 1000.0
ob_auto_camera = bpy.data.objects.new('AutoCamera', cam_auto)
scene.collection.objects.link(ob_auto_camera)
ob_auto_camera.location = (2.9842, -3.77207, 2.79466)
ob_auto_camera.rotation_euler = (1.09748, -7.21219e-08, 0.694738)
scene.camera = ob_auto_camera
light_auto_sun = bpy.data.lights.new('AutoSun', 'SUN')
light_auto_sun.energy = 3.0
light_auto_sun.angle = 0.0523599
ob_auto_sun = bpy.data.objects.new('AutoSun', light_auto_sun)
scene.collection.objects.link(ob_auto_sun)
ob_auto_sun.rotation_euler = (0.872665, 0.174533, 0.523599)
bpy.context.view_layer.update()
